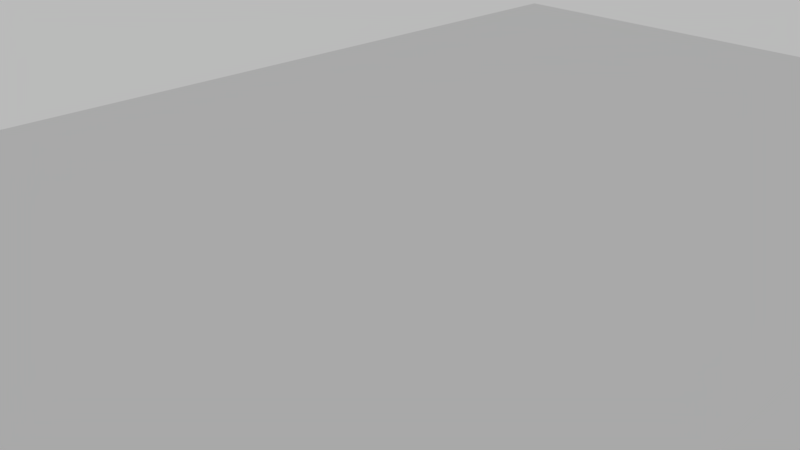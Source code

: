 # Source: subaru_brz.blend  (saved by Blender 2.80.75; exported with 4.5.12 LTS)
import bpy
from mathutils import Matrix  # noqa: F401  (used for matrix-valued properties, if any)

bpy.ops.wm.read_factory_settings(use_empty=True)
scene = bpy.context.scene
scene.name = 'Scene'

# ---- collections
col_collection_1 = bpy.data.collections.new('Collection 1'); scene.collection.children.link(col_collection_1)

# ---- images (referenced by path relative to the original .blend; pixels are not part of the script)
import os
ASSET_DIR = os.environ.get("B2B_ASSET_DIR", "")  # directory of the original .blend (textures are referenced by path, not embedded)
HERE = os.path.dirname(os.path.abspath(__file__))  # packed textures are extracted next to this script under _unpacked/

def load_image(name, relpath, width, height, colorspace="sRGB"):
    """Load a texture the original file referenced (path relative to the .blend, or extracted next to this script)."""
    p = next((c for c in (os.path.join(HERE, relpath), os.path.join(ASSET_DIR, relpath)) if relpath and os.path.exists(c)), "")
    if p:
        img = bpy.data.images.load(p, check_existing=True)
        img.name = name
    else:  # same state as the original file: an image datablock whose file is absent (Cycles renders it pink)
        img = bpy.data.images.new(name, width, height)
        img.source = "FILE"
        img.filepath = "//" + (relpath or name)
    img.colorspace_settings.name = colorspace
    return img
img_texture = load_image('Texture', 'subaru.png', 1024, 1024, 'sRGB')

# ---- materials (node trees are filled in below, after node groups)
mat_tire = bpy.data.materials.new('Tire')
mat_wheel = bpy.data.materials.new('Wheel')
mat_chasis = bpy.data.materials.new('Chasis')
mat_body = bpy.data.materials.new('Body')
mat_front_light = bpy.data.materials.new('Front Light')
mat_window = bpy.data.materials.new('Window')
mat_window_frame = bpy.data.materials.new('Window Frame')
mat_front = bpy.data.materials.new('Front')
mat_wind = bpy.data.materials.new('Wind')
mat_mirror_body = bpy.data.materials.new('Mirror Body')
mat_chasis_001 = bpy.data.materials.new('Chasis.001')
mat_back_light_red = bpy.data.materials.new('Back Light Red')
mat_backlight_white = bpy.data.materials.new('BackLight White')
mat_mirror_arm = bpy.data.materials.new('Mirror Arm')
mat_mirror = bpy.data.materials.new('Mirror')
mat_back_window = bpy.data.materials.new('Back WIndow')
mat_back_grid = bpy.data.materials.new('Back grid')
mat_back_something = bpy.data.materials.new('Back something')

# ---- material node trees
mat_tire.use_nodes = True; mat_tire.node_tree.nodes.clear()
_N = mat_tire.node_tree.nodes; _L = mat_tire.node_tree.links
n0 = _N.new('ShaderNodeOutputMaterial'); n0.name = 'Material Output'; n0.location = (300, 300)
n1 = _N.new('ShaderNodeBsdfPrincipled'); n1.name = 'Principled BSDF'; n1.location = (10, 300)
n1.distribution = 'GGX'
n1.subsurface_method = 'BURLEY'
n1.inputs[0].default_value = (0.06503, 0.06503, 0.06503, 1.0)
n1.inputs[3].default_value = 1.45
n1.inputs[27].default_value = (0.0, 0.0, 0.0, 1.0)
n1.inputs[28].default_value = 1.0
n2 = _N.new('ShaderNodeTexImage'); n2.name = 'Image Texture'; n2.location = (673, 269)
n2.image = img_texture
_L.new(n1.outputs[0], n0.inputs[0])
n0.is_active_output = True
mat_wheel.use_nodes = True; mat_wheel.node_tree.nodes.clear()
_N = mat_wheel.node_tree.nodes; _L = mat_wheel.node_tree.links
n0 = _N.new('ShaderNodeOutputMaterial'); n0.name = 'Material Output'; n0.location = (300, 300)
n1 = _N.new('ShaderNodeBsdfPrincipled'); n1.name = 'Principled BSDF'; n1.location = (10, 300)
n1.distribution = 'GGX'
n1.subsurface_method = 'BURLEY'
n1.inputs[0].default_value = (0.2359, 0.2359, 0.2359, 1.0)
n1.inputs[3].default_value = 1.45
n1.inputs[27].default_value = (0.0, 0.0, 0.0, 1.0)
n1.inputs[28].default_value = 1.0
n2 = _N.new('ShaderNodeTexImage'); n2.name = 'Image Texture'; n2.location = (673, 269)
n2.image = img_texture
_L.new(n1.outputs[0], n0.inputs[0])
n0.is_active_output = True
mat_chasis.use_nodes = True; mat_chasis.node_tree.nodes.clear()
_N = mat_chasis.node_tree.nodes; _L = mat_chasis.node_tree.links
n0 = _N.new('ShaderNodeOutputMaterial'); n0.name = 'Material Output'; n0.location = (300, 300)
n1 = _N.new('ShaderNodeBsdfPrincipled'); n1.name = 'Principled BSDF'; n1.location = (10, 300)
n1.distribution = 'GGX'
n1.subsurface_method = 'BURLEY'
n1.inputs[0].default_value = (0.05077, 0.05077, 0.05077, 1.0)
n1.inputs[3].default_value = 1.45
n1.inputs[27].default_value = (0.0, 0.0, 0.0, 1.0)
n1.inputs[28].default_value = 1.0
n2 = _N.new('ShaderNodeTexImage'); n2.name = 'Image Texture'; n2.location = (673, 269)
n2.image = img_texture
_L.new(n1.outputs[0], n0.inputs[0])
n0.is_active_output = True
mat_body.use_nodes = True; mat_body.node_tree.nodes.clear()
_N = mat_body.node_tree.nodes; _L = mat_body.node_tree.links
n0 = _N.new('ShaderNodeOutputMaterial'); n0.name = 'Material Output'; n0.location = (300, 300)
n1 = _N.new('ShaderNodeBsdfPrincipled'); n1.name = 'Principled BSDF'; n1.location = (10, 300)
n1.distribution = 'GGX'
n1.subsurface_method = 'BURLEY'
n1.inputs[0].default_value = (0.02748, 0.01395, 0.5299, 1.0)
n1.inputs[3].default_value = 1.45
n1.inputs[27].default_value = (0.0, 0.0, 0.0, 1.0)
n1.inputs[28].default_value = 1.0
n2 = _N.new('ShaderNodeTexImage'); n2.name = 'Image Texture'; n2.location = (673, 269)
n2.image = img_texture
_L.new(n1.outputs[0], n0.inputs[0])
n0.is_active_output = True
mat_front_light.use_nodes = True; mat_front_light.node_tree.nodes.clear()
_N = mat_front_light.node_tree.nodes; _L = mat_front_light.node_tree.links
n0 = _N.new('ShaderNodeOutputMaterial'); n0.name = 'Material Output'; n0.location = (300, 300)
n1 = _N.new('ShaderNodeBsdfPrincipled'); n1.name = 'Principled BSDF'; n1.location = (10, 300)
n1.distribution = 'GGX'
n1.subsurface_method = 'BURLEY'
n1.inputs[0].default_value = (0.7149, 0.4945, 0.1183, 1.0)
n1.inputs[3].default_value = 1.45
n1.inputs[27].default_value = (0.0, 0.0, 0.0, 1.0)
n1.inputs[28].default_value = 1.0
n2 = _N.new('ShaderNodeTexImage'); n2.name = 'Image Texture'; n2.location = (673, 269)
n2.image = img_texture
_L.new(n1.outputs[0], n0.inputs[0])
n0.is_active_output = True
mat_window.use_nodes = True; mat_window.node_tree.nodes.clear()
_N = mat_window.node_tree.nodes; _L = mat_window.node_tree.links
n0 = _N.new('ShaderNodeOutputMaterial'); n0.name = 'Material Output'; n0.location = (300, 300)
n1 = _N.new('ShaderNodeBsdfPrincipled'); n1.name = 'Principled BSDF'; n1.location = (10, 300)
n1.distribution = 'GGX'
n1.subsurface_method = 'BURLEY'
n1.inputs[0].default_value = (0.0771, 0.0771, 0.0771, 1.0)
n1.inputs[3].default_value = 1.45
n1.inputs[27].default_value = (0.0, 0.0, 0.0, 1.0)
n1.inputs[28].default_value = 1.0
n2 = _N.new('ShaderNodeTexImage'); n2.name = 'Image Texture'; n2.location = (673, 269)
n2.image = img_texture
_L.new(n1.outputs[0], n0.inputs[0])
n0.is_active_output = True
mat_window_frame.use_nodes = True; mat_window_frame.node_tree.nodes.clear()
_N = mat_window_frame.node_tree.nodes; _L = mat_window_frame.node_tree.links
n0 = _N.new('ShaderNodeOutputMaterial'); n0.name = 'Material Output'; n0.location = (300, 300)
n1 = _N.new('ShaderNodeBsdfPrincipled'); n1.name = 'Principled BSDF'; n1.location = (10, 300)
n1.distribution = 'GGX'
n1.subsurface_method = 'BURLEY'
n1.inputs[0].default_value = (0.03576, 0.03576, 0.03576, 1.0)
n1.inputs[3].default_value = 1.45
n1.inputs[27].default_value = (0.0, 0.0, 0.0, 1.0)
n1.inputs[28].default_value = 1.0
n2 = _N.new('ShaderNodeTexImage'); n2.name = 'Image Texture'; n2.location = (673, 269)
n2.image = img_texture
_L.new(n1.outputs[0], n0.inputs[0])
n0.is_active_output = True
mat_front.use_nodes = True; mat_front.node_tree.nodes.clear()
_N = mat_front.node_tree.nodes; _L = mat_front.node_tree.links
n0 = _N.new('ShaderNodeOutputMaterial'); n0.name = 'Material Output'; n0.location = (300, 300)
n1 = _N.new('ShaderNodeBsdfPrincipled'); n1.name = 'Principled BSDF'; n1.location = (10, 300)
n1.distribution = 'GGX'
n1.subsurface_method = 'BURLEY'
n1.inputs[0].default_value = (0.01696, 0.01696, 0.01696, 1.0)
n1.inputs[3].default_value = 1.45
n1.inputs[27].default_value = (0.0, 0.0, 0.0, 1.0)
n1.inputs[28].default_value = 1.0
n2 = _N.new('ShaderNodeTexImage'); n2.name = 'Image Texture'; n2.location = (673, 269)
n2.image = img_texture
_L.new(n1.outputs[0], n0.inputs[0])
n0.is_active_output = True
mat_wind.use_nodes = True; mat_wind.node_tree.nodes.clear()
_N = mat_wind.node_tree.nodes; _L = mat_wind.node_tree.links
n0 = _N.new('ShaderNodeOutputMaterial'); n0.name = 'Material Output'; n0.location = (300, 300)
n1 = _N.new('ShaderNodeBsdfPrincipled'); n1.name = 'Principled BSDF'; n1.location = (10, 300)
n1.distribution = 'GGX'
n1.subsurface_method = 'BURLEY'
n1.inputs[0].default_value = (0.007199, 0.007199, 0.007199, 1.0)
n1.inputs[3].default_value = 1.45
n1.inputs[27].default_value = (0.0, 0.0, 0.0, 1.0)
n1.inputs[28].default_value = 1.0
n2 = _N.new('ShaderNodeTexImage'); n2.name = 'Image Texture'; n2.location = (673, 269)
n2.image = img_texture
_L.new(n1.outputs[0], n0.inputs[0])
n0.is_active_output = True
mat_mirror_body.use_nodes = True; mat_mirror_body.node_tree.nodes.clear()
_N = mat_mirror_body.node_tree.nodes; _L = mat_mirror_body.node_tree.links
n0 = _N.new('ShaderNodeOutputMaterial'); n0.name = 'Material Output'; n0.location = (300, 300)
n1 = _N.new('ShaderNodeBsdfPrincipled'); n1.name = 'Principled BSDF'; n1.location = (10, 300)
n1.distribution = 'GGX'
n1.subsurface_method = 'BURLEY'
n1.inputs[0].default_value = (0.5765, 0.009521, 0.0115, 1.0)
n1.inputs[3].default_value = 1.45
n1.inputs[27].default_value = (0.0, 0.0, 0.0, 1.0)
n1.inputs[28].default_value = 1.0
n2 = _N.new('ShaderNodeTexImage'); n2.name = 'Image Texture'; n2.location = (673, 269)
n2.image = img_texture
_L.new(n1.outputs[0], n0.inputs[0])
n0.is_active_output = True
mat_chasis_001.use_nodes = True; mat_chasis_001.node_tree.nodes.clear()
_N = mat_chasis_001.node_tree.nodes; _L = mat_chasis_001.node_tree.links
n0 = _N.new('ShaderNodeOutputMaterial'); n0.name = 'Material Output'; n0.location = (300, 300)
n1 = _N.new('ShaderNodeBsdfPrincipled'); n1.name = 'Principled BSDF'; n1.location = (10, 300)
n1.distribution = 'GGX'
n1.subsurface_method = 'BURLEY'
n1.inputs[0].default_value = (0.009502, 0.009502, 0.009502, 1.0)
n1.inputs[3].default_value = 1.45
n1.inputs[27].default_value = (0.0, 0.0, 0.0, 1.0)
n1.inputs[28].default_value = 1.0
n2 = _N.new('ShaderNodeTexImage'); n2.name = 'Image Texture'; n2.location = (673, 269)
n2.image = img_texture
_L.new(n1.outputs[0], n0.inputs[0])
n0.is_active_output = True
mat_back_light_red.use_nodes = True; mat_back_light_red.node_tree.nodes.clear()
_N = mat_back_light_red.node_tree.nodes; _L = mat_back_light_red.node_tree.links
n0 = _N.new('ShaderNodeOutputMaterial'); n0.name = 'Material Output'; n0.location = (300, 300)
n1 = _N.new('ShaderNodeBsdfPrincipled'); n1.name = 'Principled BSDF'; n1.location = (10, 300)
n1.distribution = 'GGX'
n1.subsurface_method = 'BURLEY'
n1.inputs[0].default_value = (0.5697, 0.07155, 0.1133, 1.0)
n1.inputs[3].default_value = 1.45
n1.inputs[27].default_value = (0.0, 0.0, 0.0, 1.0)
n1.inputs[28].default_value = 1.0
n2 = _N.new('ShaderNodeTexImage'); n2.name = 'Image Texture'; n2.location = (673, 269)
n2.image = img_texture
_L.new(n1.outputs[0], n0.inputs[0])
n0.is_active_output = True
mat_backlight_white.use_nodes = True; mat_backlight_white.node_tree.nodes.clear()
_N = mat_backlight_white.node_tree.nodes; _L = mat_backlight_white.node_tree.links
n0 = _N.new('ShaderNodeOutputMaterial'); n0.name = 'Material Output'; n0.location = (300, 300)
n1 = _N.new('ShaderNodeBsdfPrincipled'); n1.name = 'Principled BSDF'; n1.location = (10, 300)
n1.distribution = 'GGX'
n1.subsurface_method = 'BURLEY'
n1.inputs[0].default_value = (0.3657, 0.3657, 0.3657, 1.0)
n1.inputs[3].default_value = 1.45
n1.inputs[27].default_value = (0.0, 0.0, 0.0, 1.0)
n1.inputs[28].default_value = 1.0
n2 = _N.new('ShaderNodeTexImage'); n2.name = 'Image Texture'; n2.location = (673, 269)
n2.image = img_texture
_L.new(n1.outputs[0], n0.inputs[0])
n0.is_active_output = True
mat_mirror_arm.use_nodes = True; mat_mirror_arm.node_tree.nodes.clear()
_N = mat_mirror_arm.node_tree.nodes; _L = mat_mirror_arm.node_tree.links
n0 = _N.new('ShaderNodeOutputMaterial'); n0.name = 'Material Output'; n0.location = (300, 300)
n1 = _N.new('ShaderNodeBsdfPrincipled'); n1.name = 'Principled BSDF'; n1.location = (10, 300)
n1.distribution = 'GGX'
n1.subsurface_method = 'BURLEY'
n1.inputs[0].default_value = (0.02704, 0.02704, 0.02704, 1.0)
n1.inputs[3].default_value = 1.45
n1.inputs[27].default_value = (0.0, 0.0, 0.0, 1.0)
n1.inputs[28].default_value = 1.0
n2 = _N.new('ShaderNodeTexImage'); n2.name = 'Image Texture'; n2.location = (673, 269)
n2.image = img_texture
_L.new(n1.outputs[0], n0.inputs[0])
n0.is_active_output = True
mat_mirror.use_nodes = True; mat_mirror.node_tree.nodes.clear()
_N = mat_mirror.node_tree.nodes; _L = mat_mirror.node_tree.links
n0 = _N.new('ShaderNodeOutputMaterial'); n0.name = 'Material Output'; n0.location = (300, 300)
n1 = _N.new('ShaderNodeBsdfPrincipled'); n1.name = 'Principled BSDF'; n1.location = (10, 300)
n1.distribution = 'GGX'
n1.subsurface_method = 'BURLEY'
n1.inputs[0].default_value = (0.01876, 0.01876, 0.01876, 1.0)
n1.inputs[3].default_value = 1.45
n1.inputs[27].default_value = (0.0, 0.0, 0.0, 1.0)
n1.inputs[28].default_value = 1.0
n2 = _N.new('ShaderNodeTexImage'); n2.name = 'Image Texture'; n2.location = (673, 269)
n2.image = img_texture
_L.new(n1.outputs[0], n0.inputs[0])
n0.is_active_output = True
mat_back_window.use_nodes = True; mat_back_window.node_tree.nodes.clear()
_N = mat_back_window.node_tree.nodes; _L = mat_back_window.node_tree.links
n0 = _N.new('ShaderNodeOutputMaterial'); n0.name = 'Material Output'; n0.location = (300, 300)
n1 = _N.new('ShaderNodeBsdfPrincipled'); n1.name = 'Principled BSDF'; n1.location = (10, 300)
n1.distribution = 'GGX'
n1.subsurface_method = 'BURLEY'
n1.inputs[0].default_value = (0.1997, 0.1791, 1.0, 1.0)
n1.inputs[3].default_value = 1.45
n1.inputs[27].default_value = (0.0, 0.0, 0.0, 1.0)
n1.inputs[28].default_value = 1.0
n2 = _N.new('ShaderNodeTexImage'); n2.name = 'Image Texture'; n2.location = (673, 269)
n2.image = img_texture
_L.new(n1.outputs[0], n0.inputs[0])
n0.is_active_output = True
mat_back_grid.use_nodes = True; mat_back_grid.node_tree.nodes.clear()
_N = mat_back_grid.node_tree.nodes; _L = mat_back_grid.node_tree.links
n0 = _N.new('ShaderNodeOutputMaterial'); n0.name = 'Material Output'; n0.location = (300, 300)
n1 = _N.new('ShaderNodeBsdfPrincipled'); n1.name = 'Principled BSDF'; n1.location = (10, 300)
n1.distribution = 'GGX'
n1.subsurface_method = 'BURLEY'
n1.inputs[0].default_value = (0.05944, 0.05944, 0.05944, 1.0)
n1.inputs[3].default_value = 1.45
n1.inputs[27].default_value = (0.0, 0.0, 0.0, 1.0)
n1.inputs[28].default_value = 1.0
n2 = _N.new('ShaderNodeTexImage'); n2.name = 'Image Texture'; n2.location = (673, 269)
n2.image = img_texture
_L.new(n1.outputs[0], n0.inputs[0])
n0.is_active_output = True
mat_back_something.use_nodes = True; mat_back_something.node_tree.nodes.clear()
_N = mat_back_something.node_tree.nodes; _L = mat_back_something.node_tree.links
n0 = _N.new('ShaderNodeOutputMaterial'); n0.name = 'Material Output'; n0.location = (300, 300)
n1 = _N.new('ShaderNodeBsdfPrincipled'); n1.name = 'Principled BSDF'; n1.location = (10, 300)
n1.distribution = 'GGX'
n1.subsurface_method = 'BURLEY'
n1.inputs[0].default_value = (0.2123, 0.2123, 0.2123, 1.0)
n1.inputs[3].default_value = 1.45
n1.inputs[27].default_value = (0.0, 0.0, 0.0, 1.0)
n1.inputs[28].default_value = 1.0
n2 = _N.new('ShaderNodeTexImage'); n2.name = 'Image Texture'; n2.location = (673, 269)
n2.image = img_texture
_L.new(n1.outputs[0], n0.inputs[0])
n0.is_active_output = True

# ---- world
world_world = bpy.data.worlds.new('World'); scene.world = world_world
world_world.use_nodes = True; world_world.node_tree.nodes.clear()
_N = world_world.node_tree.nodes; _L = world_world.node_tree.links
n0 = _N.new('ShaderNodeOutputWorld'); n0.name = 'World Output'; n0.location = (300, 300)
n1 = _N.new('ShaderNodeBackground'); n1.name = 'Background'; n1.location = (10, 300)
n1.inputs[0].default_value = (0.05088, 0.05088, 0.05088, 1.0)
n1.inputs[1].default_value = 9.7
_L.new(n1.outputs[0], n0.inputs[0])
n0.is_active_output = True
world_world.color = (0.05088, 0.05088, 0.05088)
world_world.use_sun_shadow = False
world_world.sun_shadow_jitter_overblur = 0.0

# ---- cameras
cam_camera = bpy.data.cameras.new('Camera')
cam_camera.clip_end = 100.0
cam_camera.lens = 35.0
cam_camera.sensor_width = 32.0
cam_camera.sensor_height = 18.0
cam_camera.ortho_scale = 7.314
cam_camera.dof.focus_distance = 0.0

# ---- meshes
me_cylinder = bpy.data.meshes.new('Cylinder')
me_cylinder.from_pydata([(-4.623, 0.7577, -0.3139), (-4.623, 0.58, -0.58), (-4.623, 0.3139, -0.7577), (-4.623, 1.49e-06, -0.8202), (-4.623, -0.3139, -0.7577), (-4.623, -0.5799, -0.58), (-4.623, -0.7577, -0.3139), (-4.623, -0.8202, -2.98e-07), (-4.623, -0.7577, 0.3139), (-4.623, -0.5799, 0.5799), (-4.623, -0.3139, 0.7577), (-4.623, 1.55e-06, 0.8202), (-4.623, 0.3139, 0.7577), (-4.623, 0.58, 0.5799), (-4.623, 0.7577, 0.3139), (-4.623, 0.8202, -1.49e-07), (-4.684, 0.7577, 0.3139), (-4.684, 0.58, 0.5799), (-4.684, 0.3139, 0.7577), (-4.684, 1.55e-06, 0.8202), (-4.684, -0.3139, 0.7577), (-4.684, -0.5799, 0.5799), (-4.684, -0.7577, 0.3139), (-4.684, -0.8202, -2.98e-07), (-4.684, -0.7577, -0.3139), (-4.684, -0.5799, -0.58), (-4.684, -0.3139, -0.7577), (-4.684, 1.49e-06, -0.8202), (-4.684, 0.3139, -0.7577), (-4.684, 0.58, -0.58), (-4.684, 0.8202, -1.49e-07), (-4.684, 0.7577, -0.3139), (-4.684, 1.075, -1.788e-07), (-4.508, 1.254, -2.682e-07), (-4.633, 1.202, -2.384e-07), (-3.801, 1.075, -2.384e-07), (-3.977, 1.254, -2.98e-07), (-3.852, 1.202, -2.98e-07), (-4.684, 0.993, -0.4113), (-4.508, 1.159, -0.4801), (-4.633, 1.11, -0.4599), (-3.801, 0.993, -0.4113), (-3.977, 1.159, -0.4801), (-3.852, 1.11, -0.4599), (-4.684, 0.76, -0.76), (-4.508, 0.887, -0.887), (-4.633, 0.8498, -0.8498), (-3.801, 0.76, -0.76), (-3.977, 0.887, -0.887), (-3.852, 0.8498, -0.8498), (-4.684, 0.4113, -0.993), (-4.508, 0.4801, -1.159), (-4.633, 0.4599, -1.11), (-3.801, 0.4113, -0.993), (-3.977, 0.4801, -1.159), (-3.852, 0.4599, -1.11), (-4.684, 1.49e-06, -1.075), (-4.508, 1.49e-06, -1.254), (-4.633, 1.49e-06, -1.202), (-3.801, 1.431e-06, -1.075), (-3.977, 1.49e-06, -1.254), (-3.852, 1.49e-06, -1.202), (-4.684, -0.4113, -0.993), (-4.508, -0.4801, -1.159), (-4.633, -0.4599, -1.11), (-3.801, -0.4113, -0.993), (-3.977, -0.4801, -1.159), (-3.852, -0.4599, -1.11), (-4.684, -0.76, -0.76), (-4.508, -0.887, -0.887), (-4.633, -0.8498, -0.8498), (-3.801, -0.76, -0.76), (-3.977, -0.887, -0.887), (-3.852, -0.8498, -0.8498), (-4.684, -0.993, -0.4113), (-4.508, -1.159, -0.4801), (-4.633, -1.11, -0.4599), (-3.801, -0.993, -0.4113), (-3.977, -1.159, -0.4801), (-3.852, -1.11, -0.4599), (-4.684, -1.075, -3.874e-07), (-4.508, -1.254, -4.172e-07), (-4.633, -1.202, -3.874e-07), (-3.801, -1.075, -4.768e-07), (-3.977, -1.254, -4.47e-07), (-3.852, -1.202, -4.768e-07), (-4.684, -0.993, 0.4113), (-4.508, -1.159, 0.4801), (-4.633, -1.11, 0.4599), (-3.801, -0.993, 0.4113), (-3.977, -1.159, 0.4801), (-3.852, -1.11, 0.4599), (-4.684, -0.76, 0.76), (-4.508, -0.887, 0.887), (-4.633, -0.8498, 0.8498), (-3.801, -0.76, 0.76), (-3.977, -0.887, 0.887), (-3.852, -0.8498, 0.8498), (-4.684, -0.4113, 0.993), (-4.508, -0.4801, 1.159), (-4.633, -0.4599, 1.11), (-3.801, -0.4113, 0.993), (-3.977, -0.4801, 1.159), (-3.852, -0.4599, 1.11), (-4.684, 1.55e-06, 1.075), (-4.508, 1.55e-06, 1.254), (-4.633, 1.55e-06, 1.202), (-3.801, 1.55e-06, 1.075), (-3.977, 1.55e-06, 1.254), (-3.852, 1.55e-06, 1.202), (-4.684, 0.4113, 0.993), (-4.508, 0.4801, 1.159), (-4.633, 0.4599, 1.11), (-3.801, 0.4113, 0.993), (-3.977, 0.4801, 1.159), (-3.852, 0.4599, 1.11), (-4.684, 0.76, 0.76), (-4.508, 0.887, 0.887), (-4.633, 0.8498, 0.8498), (-3.801, 0.76, 0.76), (-3.977, 0.887, 0.887), (-3.852, 0.8498, 0.8498), (-4.684, 0.993, 0.4113), (-4.508, 1.159, 0.4801), (-4.633, 1.11, 0.4599), (-3.801, 0.993, 0.4113), (-3.977, 1.159, 0.4801), (-3.852, 1.11, 0.4599)], [], [(123, 126, 36, 33), (45, 48, 54, 51), (51, 54, 60, 57), (57, 60, 66, 63), (63, 66, 72, 69), (69, 72, 78, 75), (75, 78, 84, 81), (81, 84, 90, 87), (87, 90, 96, 93), (93, 96, 102, 99), (99, 102, 108, 105), (105, 108, 114, 111), (111, 114, 120, 117), (117, 120, 126, 123), (39, 42, 48, 45), (27, 26, 4, 3), (41, 35, 125, 119, 113, 107, 101, 95, 89, 83, 77, 71, 65, 59, 53, 47), (33, 36, 42, 39), (33, 39, 40, 34), (34, 40, 38, 32), (42, 36, 37, 43), (43, 37, 35, 41), (39, 45, 46, 40), (40, 46, 44, 38), (48, 42, 43, 49), (49, 43, 41, 47), (45, 51, 52, 46), (46, 52, 50, 44), (54, 48, 49, 55), (55, 49, 47, 53), (51, 57, 58, 52), (52, 58, 56, 50), (60, 54, 55, 61), (61, 55, 53, 59), (57, 63, 64, 58), (58, 64, 62, 56), (66, 60, 61, 67), (67, 61, 59, 65), (63, 69, 70, 64), (64, 70, 68, 62), (72, 66, 67, 73), (73, 67, 65, 71), (69, 75, 76, 70), (70, 76, 74, 68), (78, 72, 73, 79), (79, 73, 71, 77), (75, 81, 82, 76), (76, 82, 80, 74), (84, 78, 79, 85), (85, 79, 77, 83), (81, 87, 88, 82), (82, 88, 86, 80), (90, 84, 85, 91), (91, 85, 83, 89), (87, 93, 94, 88), (88, 94, 92, 86), (96, 90, 91, 97), (97, 91, 89, 95), (93, 99, 100, 94), (94, 100, 98, 92), (102, 96, 97, 103), (103, 97, 95, 101), (99, 105, 106, 100), (100, 106, 104, 98), (108, 102, 103, 109), (109, 103, 101, 107), (105, 111, 112, 106), (106, 112, 110, 104), (114, 108, 109, 115), (115, 109, 107, 113), (111, 117, 118, 112), (112, 118, 116, 110), (120, 114, 115, 121), (121, 115, 113, 119), (117, 123, 124, 118), (118, 124, 122, 116), (126, 120, 121, 127), (127, 121, 119, 125), (123, 33, 34, 124), (124, 34, 32, 122), (36, 126, 127, 37), (37, 127, 125, 35), (122, 32, 30, 16), (50, 56, 27, 28), (68, 74, 24, 25), (86, 92, 21, 22), (104, 110, 18, 19), (38, 44, 29, 31), (56, 62, 26, 27), (74, 80, 23, 24), (92, 98, 20, 21), (110, 116, 17, 18), (44, 50, 28, 29), (32, 38, 31, 30), (62, 68, 25, 26), (80, 86, 22, 23), (98, 104, 19, 20), (116, 122, 16, 17), (15, 0, 1, 2, 3, 4, 5, 6, 7, 8, 9, 10, 11, 12, 13, 14), (20, 19, 11, 10), (28, 27, 3, 2), (21, 20, 10, 9), (29, 28, 2, 1), (22, 21, 9, 8), (31, 29, 1, 0), (23, 22, 8, 7), (16, 30, 15, 14), (30, 31, 0, 15), (24, 23, 7, 6), (17, 16, 14, 13), (25, 24, 6, 5), (18, 17, 13, 12), (26, 25, 5, 4), (19, 18, 12, 11)])
me_cylinder.polygons.foreach_set('material_index', [0, 0, 0, 0, 0, 0, 0, 0, 0, 0, 0, 0, 0, 0, 0, 0, 0, 0, 0, 0, 0, 0, 0, 0, 0, 0, 0, 0, 0, 0, 0, 0, 0, 0, 0, 0, 0, 0, 0, 0, 0, 0, 0, 0, 0, 0, 0, 0, 0, 0, 0, 0, 0, 0, 0, 0, 0, 0, 0, 0, 0, 0, 0, 0, 0, 0, 0, 0, 0, 0, 0, 0, 0, 0, 0, 0, 0, 0, 0, 0, 0, 0, 0, 0, 0, 0, 0, 0, 0, 0, 0, 0, 0, 0, 0, 0, 0, 0, 1, 0, 0, 0, 0, 0, 0, 0, 0, 0, 0, 0, 0, 0, 0, 0])
_uv = me_cylinder.uv_layers.new(name='UVMap')
_uv.uv.foreach_set('vector', [0.4205, 0.3357, 0.3817, 0.3357, 0.3817, 0.2985, 0.4205, 0.2985, 0.2652, 0.2984, 0.3036, 0.2995, 0.3026, 0.3367, 0.2643, 0.3356, 0.2643, 0.3356, 0.3026, 0.3367, 0.3036, 0.3712, 0.2652, 0.3701, 0.2467, 0.4228, 0.208, 0.4228, 0.208, 0.3965, 0.2467, 0.3965, 0.2467, 0.3965, 0.208, 0.3965, 0.208, 0.362, 0.2467, 0.362, 0.2467, 0.362, 0.208, 0.362, 0.208, 0.3248, 0.2467, 0.3248, 0.2467, 0.3248, 0.208, 0.3248, 0.208, 0.2904, 0.2467, 0.2904, 0.2467, 0.2904, 0.208, 0.2904, 0.208, 0.2641, 0.2467, 0.2641, 0.3248, 0.2641, 0.3636, 0.2641, 0.3636, 0.2985, 0.3248, 0.2985, 0.3248, 0.2985, 0.3636, 0.2985, 0.3636, 0.3357, 0.3248, 0.3357, 0.3248, 0.3357, 0.3636, 0.3357, 0.3636, 0.3701, 0.3248, 0.3701, 0.3248, 0.3701, 0.3636, 0.3701, 0.3636, 0.3965, 0.3248, 0.3965, 0.4205, 0.3965, 0.3817, 0.3965, 0.3817, 0.3701, 0.4205, 0.3701, 0.4205, 0.3701, 0.3817, 0.3701, 0.3817, 0.3357, 0.4205, 0.3357, 0.268, 0.2641, 0.3064, 0.2652, 0.3036, 0.2995, 0.2652, 0.2984, 0.434, 0.3334, 0.434, 0.3506, 0.4296, 0.3506, 0.4296, 0.3334, 0.2444, 0.1584, 0.2444, 0.1903, 0.2327, 0.2198, 0.2111, 0.2424, 0.1828, 0.2546, 0.1522, 0.2546, 0.124, 0.2424, 0.1024, 0.2198, 0.09066, 0.1903, 0.09066, 0.1584, 0.1024, 0.129, 0.124, 0.1064, 0.1522, 0.09418, 0.1828, 0.09418, 0.2111, 0.1064, 0.2327, 0.129, 0.4205, 0.2985, 0.3817, 0.2985, 0.3817, 0.2641, 0.4205, 0.2641, 0.4205, 0.2985, 0.4205, 0.2641, 0.4296, 0.2663, 0.4296, 0.2993, 0.2666, 0.2252, 0.2535, 0.1922, 0.2626, 0.1903, 0.2743, 0.2198, 0.3817, 0.2641, 0.3817, 0.2985, 0.3727, 0.2993, 0.3727, 0.2663, 0.2535, 0.1565, 0.2535, 0.1922, 0.2444, 0.1903, 0.2444, 0.1584, 0.268, 0.2641, 0.2652, 0.2984, 0.2567, 0.2989, 0.2594, 0.266, 0.2535, 0.1922, 0.2535, 0.1565, 0.2626, 0.1584, 0.2626, 0.1903, 0.3036, 0.2995, 0.3064, 0.2652, 0.3157, 0.2676, 0.3131, 0.3005, 0.2404, 0.1236, 0.2535, 0.1565, 0.2444, 0.1584, 0.2327, 0.129, 0.2652, 0.2984, 0.2643, 0.3356, 0.2558, 0.3346, 0.2567, 0.2989, 0.2535, 0.1565, 0.2666, 0.1236, 0.2743, 0.129, 0.2626, 0.1584, 0.3026, 0.3367, 0.3036, 0.2995, 0.3131, 0.3005, 0.3122, 0.3362, 0.2162, 0.09835, 0.2404, 0.1236, 0.2327, 0.129, 0.2111, 0.1064, 0.2643, 0.3356, 0.2652, 0.3701, 0.2567, 0.3676, 0.2558, 0.3346, 0.2666, 0.1236, 0.2907, 0.09835, 0.2959, 0.1064, 0.2743, 0.129, 0.3036, 0.3712, 0.3026, 0.3367, 0.3122, 0.3362, 0.3131, 0.3692, 0.1846, 0.0847, 0.2162, 0.09835, 0.2111, 0.1064, 0.1828, 0.09418, 0.2467, 0.4228, 0.2467, 0.3965, 0.2558, 0.3942, 0.2558, 0.4195, 0.2907, 0.09835, 0.3223, 0.0847, 0.3241, 0.09418, 0.2959, 0.1064, 0.3064, 0.3976, 0.3036, 0.3712, 0.3131, 0.3692, 0.3157, 0.3945, 0.1504, 0.0847, 0.1846, 0.0847, 0.1828, 0.09418, 0.1522, 0.09418, 0.2467, 0.3965, 0.2467, 0.362, 0.2558, 0.3613, 0.2558, 0.3942, 0.3223, 0.0847, 0.3565, 0.0847, 0.3547, 0.09418, 0.3241, 0.09418, 0.208, 0.362, 0.208, 0.3965, 0.1989, 0.3942, 0.1989, 0.3613, 0.1188, 0.09835, 0.1504, 0.0847, 0.1522, 0.09418, 0.124, 0.1064, 0.2467, 0.362, 0.2467, 0.3248, 0.2558, 0.3256, 0.2558, 0.3613, 0.3565, 0.0847, 0.3881, 0.09835, 0.383, 0.1064, 0.3547, 0.09418, 0.208, 0.3248, 0.208, 0.362, 0.1989, 0.3613, 0.1989, 0.3256, 0.09466, 0.1236, 0.1188, 0.09835, 0.124, 0.1064, 0.1024, 0.129, 0.2467, 0.3248, 0.2467, 0.2904, 0.2558, 0.2926, 0.2558, 0.3256, 0.3881, 0.09835, 0.4123, 0.1236, 0.4046, 0.129, 0.383, 0.1064, 0.208, 0.2904, 0.208, 0.3248, 0.1989, 0.3256, 0.1989, 0.2926, 0.08158, 0.1565, 0.09466, 0.1236, 0.1024, 0.129, 0.09066, 0.1584, 0.2467, 0.2904, 0.2467, 0.2641, 0.2558, 0.2674, 0.2558, 0.2926, 0.4123, 0.1236, 0.4254, 0.1565, 0.4163, 0.1584, 0.4046, 0.129, 0.208, 0.2641, 0.208, 0.2904, 0.1989, 0.2926, 0.1989, 0.2674, 0.08158, 0.1922, 0.08158, 0.1565, 0.09066, 0.1584, 0.09066, 0.1903, 0.3248, 0.2641, 0.3248, 0.2985, 0.3157, 0.2993, 0.3157, 0.2663, 0.4254, 0.1565, 0.4254, 0.1922, 0.4163, 0.1903, 0.4163, 0.1584, 0.3636, 0.2985, 0.3636, 0.2641, 0.3727, 0.2663, 0.3727, 0.2993, 0.09466, 0.2252, 0.08158, 0.1922, 0.09066, 0.1903, 0.1024, 0.2198, 0.3248, 0.2985, 0.3248, 0.3357, 0.3157, 0.3349, 0.3157, 0.2993, 0.4254, 0.1922, 0.4123, 0.2252, 0.4046, 0.2198, 0.4163, 0.1903, 0.3636, 0.3357, 0.3636, 0.2985, 0.3727, 0.2993, 0.3727, 0.3349, 0.1188, 0.2504, 0.09466, 0.2252, 0.1024, 0.2198, 0.124, 0.2424, 0.3248, 0.3357, 0.3248, 0.3701, 0.3157, 0.3679, 0.3157, 0.3349, 0.4123, 0.2252, 0.3881, 0.2504, 0.383, 0.2424, 0.4046, 0.2198, 0.3636, 0.3701, 0.3636, 0.3357, 0.3727, 0.3349, 0.3727, 0.3679, 0.1504, 0.2641, 0.1188, 0.2504, 0.124, 0.2424, 0.1522, 0.2546, 0.3248, 0.3701, 0.3248, 0.3965, 0.3157, 0.3931, 0.3157, 0.3679, 0.3881, 0.2504, 0.3565, 0.2641, 0.3547, 0.2546, 0.383, 0.2424, 0.3636, 0.3965, 0.3636, 0.3701, 0.3727, 0.3679, 0.3727, 0.3931, 0.1846, 0.2641, 0.1504, 0.2641, 0.1522, 0.2546, 0.1828, 0.2546, 0.4205, 0.3965, 0.4205, 0.3701, 0.4296, 0.3679, 0.4296, 0.3931, 0.3565, 0.2641, 0.3223, 0.2641, 0.3241, 0.2546, 0.3547, 0.2546, 0.3817, 0.3701, 0.3817, 0.3965, 0.3727, 0.3931, 0.3727, 0.3679, 0.2162, 0.2504, 0.1846, 0.2641, 0.1828, 0.2546, 0.2111, 0.2424, 0.4205, 0.3701, 0.4205, 0.3357, 0.4296, 0.3349, 0.4296, 0.3679, 0.3223, 0.2641, 0.2907, 0.2504, 0.2959, 0.2424, 0.3241, 0.2546, 0.3817, 0.3357, 0.3817, 0.3701, 0.3727, 0.3679, 0.3727, 0.3349, 0.2404, 0.2252, 0.2162, 0.2504, 0.2111, 0.2424, 0.2327, 0.2198, 0.4205, 0.3357, 0.4205, 0.2985, 0.4296, 0.2993, 0.4296, 0.3349, 0.2907, 0.2504, 0.2666, 0.2252, 0.2743, 0.2198, 0.2959, 0.2424, 0.3817, 0.2985, 0.3817, 0.3357, 0.3727, 0.3349, 0.3727, 0.2993, 0.2535, 0.1922, 0.2404, 0.2252, 0.2327, 0.2198, 0.2444, 0.1903, 0.2959, 0.2424, 0.2743, 0.2198, 0.2897, 0.2091, 0.3062, 0.2263, 0.2743, 0.129, 0.2959, 0.1064, 0.3062, 0.1225, 0.2897, 0.1397, 0.3547, 0.09418, 0.383, 0.1064, 0.3727, 0.1225, 0.3511, 0.1132, 0.4163, 0.1584, 0.4163, 0.1903, 0.3981, 0.1866, 0.3981, 0.1622, 0.383, 0.2424, 0.3547, 0.2546, 0.3511, 0.2356, 0.3727, 0.2263, 0.2626, 0.1903, 0.2626, 0.1584, 0.2808, 0.1622, 0.2808, 0.1866, 0.2959, 0.1064, 0.3241, 0.09418, 0.3278, 0.1132, 0.3062, 0.1225, 0.383, 0.1064, 0.4046, 0.129, 0.3892, 0.1397, 0.3727, 0.1225, 0.4163, 0.1903, 0.4046, 0.2198, 0.3892, 0.2091, 0.3981, 0.1866, 0.3547, 0.2546, 0.3241, 0.2546, 0.3278, 0.2356, 0.3511, 0.2356, 0.2626, 0.1584, 0.2743, 0.129, 0.2897, 0.1397, 0.2808, 0.1622, 0.2743, 0.2198, 0.2626, 0.1903, 0.2808, 0.1866, 0.2897, 0.2091, 0.3241, 0.09418, 0.3547, 0.09418, 0.3511, 0.1132, 0.3278, 0.1132, 0.4046, 0.129, 0.4163, 0.1584, 0.3981, 0.1622, 0.3892, 0.1397, 0.4046, 0.2198, 0.383, 0.2424, 0.3727, 0.2263, 0.3892, 0.2091, 0.3241, 0.2546, 0.2959, 0.2424, 0.3062, 0.2263, 0.3278, 0.2356, 0.1989, 0.3131, 0.1989, 0.3374, 0.19, 0.3599, 0.1735, 0.3772, 0.1519, 0.3865, 0.1286, 0.3865, 0.107, 0.3772, 0.09051, 0.3599, 0.08158, 0.3374, 0.08158, 0.3131, 0.09051, 0.2906, 0.107, 0.2734, 0.1286, 0.2641, 0.1519, 0.2641, 0.1735, 0.2734, 0.19, 0.2906, 0.4298, 0.2353, 0.431, 0.2578, 0.4266, 0.2578, 0.4254, 0.2353, 0.434, 0.3109, 0.434, 0.3334, 0.4296, 0.3334, 0.4296, 0.3109, 0.4298, 0.211, 0.4298, 0.2353, 0.4254, 0.2353, 0.4254, 0.211, 0.434, 0.2866, 0.434, 0.3109, 0.4296, 0.3109, 0.4296, 0.2866, 0.431, 0.1885, 0.4298, 0.211, 0.4254, 0.211, 0.4266, 0.1885, 0.434, 0.2641, 0.434, 0.2866, 0.4296, 0.2866, 0.4296, 0.2641, 0.4296, 0.3731, 0.4296, 0.3506, 0.434, 0.3506, 0.434, 0.3731, 0.4299, 0.1488, 0.4299, 0.1713, 0.4254, 0.1713, 0.4254, 0.1488, 0.4299, 0.1713, 0.4299, 0.1885, 0.4254, 0.1885, 0.4254, 0.1713, 0.4296, 0.3975, 0.4296, 0.3731, 0.434, 0.3731, 0.434, 0.3975, 0.4299, 0.1244, 0.4299, 0.1488, 0.4254, 0.1488, 0.4254, 0.1244, 0.4296, 0.42, 0.4296, 0.3975, 0.434, 0.3975, 0.434, 0.42, 0.4299, 0.1019, 0.4299, 0.1244, 0.4254, 0.1244, 0.4254, 0.1019, 0.4296, 0.4372, 0.4296, 0.42, 0.434, 0.42, 0.434, 0.4372, 0.4299, 0.0847, 0.4299, 0.1019, 0.4254, 0.1019, 0.4254, 0.0847])
me_cylinder.materials.append(mat_tire)
me_cylinder.materials.append(mat_wheel)
me_cylinder.use_remesh_preserve_volume = False
me_cylinder.use_remesh_preserve_attributes = False
me_cylinder.use_mirror_vertex_groups = False
me_cylinder.update()
me_cylinder_001 = bpy.data.meshes.new('Cylinder.001')
me_cylinder_001.from_pydata([(-4.623, 0.7577, -0.3139), (-4.623, 0.58, -0.58), (-4.623, 0.3139, -0.7577), (-4.623, 1.49e-06, -0.8202), (-4.623, -0.3139, -0.7577), (-4.623, -0.5799, -0.58), (-4.623, -0.7577, -0.3139), (-4.623, -0.8202, -2.98e-07), (-4.623, -0.7577, 0.3139), (-4.623, -0.5799, 0.5799), (-4.623, -0.3139, 0.7577), (-4.623, 1.55e-06, 0.8202), (-4.623, 0.3139, 0.7577), (-4.623, 0.58, 0.5799), (-4.623, 0.7577, 0.3139), (-4.623, 0.8202, -1.49e-07), (-4.684, 0.7577, 0.3139), (-4.684, 0.58, 0.5799), (-4.684, 0.3139, 0.7577), (-4.684, 1.55e-06, 0.8202), (-4.684, -0.3139, 0.7577), (-4.684, -0.5799, 0.5799), (-4.684, -0.7577, 0.3139), (-4.684, -0.8202, -2.98e-07), (-4.684, -0.7577, -0.3139), (-4.684, -0.5799, -0.58), (-4.684, -0.3139, -0.7577), (-4.684, 1.49e-06, -0.8202), (-4.684, 0.3139, -0.7577), (-4.684, 0.58, -0.58), (-4.684, 0.8202, -1.49e-07), (-4.684, 0.7577, -0.3139), (-4.684, 1.075, -1.788e-07), (-4.508, 1.254, -2.682e-07), (-4.633, 1.202, -2.384e-07), (-3.801, 1.075, -2.384e-07), (-3.977, 1.254, -2.98e-07), (-3.852, 1.202, -2.98e-07), (-4.684, 0.993, -0.4113), (-4.508, 1.159, -0.4801), (-4.633, 1.11, -0.4599), (-3.801, 0.993, -0.4113), (-3.977, 1.159, -0.4801), (-3.852, 1.11, -0.4599), (-4.684, 0.76, -0.76), (-4.508, 0.887, -0.887), (-4.633, 0.8498, -0.8498), (-3.801, 0.76, -0.76), (-3.977, 0.887, -0.887), (-3.852, 0.8498, -0.8498), (-4.684, 0.4113, -0.993), (-4.508, 0.4801, -1.159), (-4.633, 0.4599, -1.11), (-3.801, 0.4113, -0.993), (-3.977, 0.4801, -1.159), (-3.852, 0.4599, -1.11), (-4.684, 1.49e-06, -1.075), (-4.508, 1.49e-06, -1.254), (-4.633, 1.49e-06, -1.202), (-3.801, 1.431e-06, -1.075), (-3.977, 1.49e-06, -1.254), (-3.852, 1.49e-06, -1.202), (-4.684, -0.4113, -0.993), (-4.508, -0.4801, -1.159), (-4.633, -0.4599, -1.11), (-3.801, -0.4113, -0.993), (-3.977, -0.4801, -1.159), (-3.852, -0.4599, -1.11), (-4.684, -0.76, -0.76), (-4.508, -0.887, -0.887), (-4.633, -0.8498, -0.8498), (-3.801, -0.76, -0.76), (-3.977, -0.887, -0.887), (-3.852, -0.8498, -0.8498), (-4.684, -0.993, -0.4113), (-4.508, -1.159, -0.4801), (-4.633, -1.11, -0.4599), (-3.801, -0.993, -0.4113), (-3.977, -1.159, -0.4801), (-3.852, -1.11, -0.4599), (-4.684, -1.075, -3.874e-07), (-4.508, -1.254, -4.172e-07), (-4.633, -1.202, -3.874e-07), (-3.801, -1.075, -4.768e-07), (-3.977, -1.254, -4.47e-07), (-3.852, -1.202, -4.768e-07), (-4.684, -0.993, 0.4113), (-4.508, -1.159, 0.4801), (-4.633, -1.11, 0.4599), (-3.801, -0.993, 0.4113), (-3.977, -1.159, 0.4801), (-3.852, -1.11, 0.4599), (-4.684, -0.76, 0.76), (-4.508, -0.887, 0.887), (-4.633, -0.8498, 0.8498), (-3.801, -0.76, 0.76), (-3.977, -0.887, 0.887), (-3.852, -0.8498, 0.8498), (-4.684, -0.4113, 0.993), (-4.508, -0.4801, 1.159), (-4.633, -0.4599, 1.11), (-3.801, -0.4113, 0.993), (-3.977, -0.4801, 1.159), (-3.852, -0.4599, 1.11), (-4.684, 1.55e-06, 1.075), (-4.508, 1.55e-06, 1.254), (-4.633, 1.55e-06, 1.202), (-3.801, 1.55e-06, 1.075), (-3.977, 1.55e-06, 1.254), (-3.852, 1.55e-06, 1.202), (-4.684, 0.4113, 0.993), (-4.508, 0.4801, 1.159), (-4.633, 0.4599, 1.11), (-3.801, 0.4113, 0.993), (-3.977, 0.4801, 1.159), (-3.852, 0.4599, 1.11), (-4.684, 0.76, 0.76), (-4.508, 0.887, 0.887), (-4.633, 0.8498, 0.8498), (-3.801, 0.76, 0.76), (-3.977, 0.887, 0.887), (-3.852, 0.8498, 0.8498), (-4.684, 0.993, 0.4113), (-4.508, 1.159, 0.4801), (-4.633, 1.11, 0.4599), (-3.801, 0.993, 0.4113), (-3.977, 1.159, 0.4801), (-3.852, 1.11, 0.4599)], [], [(123, 126, 36, 33), (45, 48, 54, 51), (51, 54, 60, 57), (57, 60, 66, 63), (63, 66, 72, 69), (69, 72, 78, 75), (75, 78, 84, 81), (81, 84, 90, 87), (87, 90, 96, 93), (93, 96, 102, 99), (99, 102, 108, 105), (105, 108, 114, 111), (111, 114, 120, 117), (117, 120, 126, 123), (39, 42, 48, 45), (27, 26, 4, 3), (41, 35, 125, 119, 113, 107, 101, 95, 89, 83, 77, 71, 65, 59, 53, 47), (33, 36, 42, 39), (33, 39, 40, 34), (34, 40, 38, 32), (42, 36, 37, 43), (43, 37, 35, 41), (39, 45, 46, 40), (40, 46, 44, 38), (48, 42, 43, 49), (49, 43, 41, 47), (45, 51, 52, 46), (46, 52, 50, 44), (54, 48, 49, 55), (55, 49, 47, 53), (51, 57, 58, 52), (52, 58, 56, 50), (60, 54, 55, 61), (61, 55, 53, 59), (57, 63, 64, 58), (58, 64, 62, 56), (66, 60, 61, 67), (67, 61, 59, 65), (63, 69, 70, 64), (64, 70, 68, 62), (72, 66, 67, 73), (73, 67, 65, 71), (69, 75, 76, 70), (70, 76, 74, 68), (78, 72, 73, 79), (79, 73, 71, 77), (75, 81, 82, 76), (76, 82, 80, 74), (84, 78, 79, 85), (85, 79, 77, 83), (81, 87, 88, 82), (82, 88, 86, 80), (90, 84, 85, 91), (91, 85, 83, 89), (87, 93, 94, 88), (88, 94, 92, 86), (96, 90, 91, 97), (97, 91, 89, 95), (93, 99, 100, 94), (94, 100, 98, 92), (102, 96, 97, 103), (103, 97, 95, 101), (99, 105, 106, 100), (100, 106, 104, 98), (108, 102, 103, 109), (109, 103, 101, 107), (105, 111, 112, 106), (106, 112, 110, 104), (114, 108, 109, 115), (115, 109, 107, 113), (111, 117, 118, 112), (112, 118, 116, 110), (120, 114, 115, 121), (121, 115, 113, 119), (117, 123, 124, 118), (118, 124, 122, 116), (126, 120, 121, 127), (127, 121, 119, 125), (123, 33, 34, 124), (124, 34, 32, 122), (36, 126, 127, 37), (37, 127, 125, 35), (122, 32, 30, 16), (50, 56, 27, 28), (68, 74, 24, 25), (86, 92, 21, 22), (104, 110, 18, 19), (38, 44, 29, 31), (56, 62, 26, 27), (74, 80, 23, 24), (92, 98, 20, 21), (110, 116, 17, 18), (44, 50, 28, 29), (32, 38, 31, 30), (62, 68, 25, 26), (80, 86, 22, 23), (98, 104, 19, 20), (116, 122, 16, 17), (15, 0, 1, 2, 3, 4, 5, 6, 7, 8, 9, 10, 11, 12, 13, 14), (20, 19, 11, 10), (28, 27, 3, 2), (21, 20, 10, 9), (29, 28, 2, 1), (22, 21, 9, 8), (31, 29, 1, 0), (23, 22, 8, 7), (16, 30, 15, 14), (30, 31, 0, 15), (24, 23, 7, 6), (17, 16, 14, 13), (25, 24, 6, 5), (18, 17, 13, 12), (26, 25, 5, 4), (19, 18, 12, 11)])
me_cylinder_001.polygons.foreach_set('material_index', [0, 0, 0, 0, 0, 0, 0, 0, 0, 0, 0, 0, 0, 0, 0, 0, 0, 0, 0, 0, 0, 0, 0, 0, 0, 0, 0, 0, 0, 0, 0, 0, 0, 0, 0, 0, 0, 0, 0, 0, 0, 0, 0, 0, 0, 0, 0, 0, 0, 0, 0, 0, 0, 0, 0, 0, 0, 0, 0, 0, 0, 0, 0, 0, 0, 0, 0, 0, 0, 0, 0, 0, 0, 0, 0, 0, 0, 0, 0, 0, 0, 0, 0, 0, 0, 0, 0, 0, 0, 0, 0, 0, 0, 0, 0, 0, 0, 0, 1, 0, 0, 0, 0, 0, 0, 0, 0, 0, 0, 0, 0, 0, 0, 0])
_uv = me_cylinder_001.uv_layers.new(name='UVMap')
_uv.uv.foreach_set('vector', [0.8785, 0.3166, 0.8416, 0.3166, 0.8416, 0.2811, 0.8785, 0.2811, 0.7305, 0.281, 0.7671, 0.2821, 0.7662, 0.3176, 0.7296, 0.3165, 0.7296, 0.3165, 0.7662, 0.3176, 0.7671, 0.3504, 0.7305, 0.3494, 0.7129, 0.3996, 0.6759, 0.3996, 0.6759, 0.3745, 0.7129, 0.3745, 0.7129, 0.3745, 0.6759, 0.3745, 0.6759, 0.3417, 0.7129, 0.3417, 0.7129, 0.3417, 0.6759, 0.3417, 0.6759, 0.3062, 0.7129, 0.3062, 0.7129, 0.3062, 0.6759, 0.3062, 0.6759, 0.2734, 0.7129, 0.2734, 0.7129, 0.2734, 0.6759, 0.2734, 0.6759, 0.2483, 0.7129, 0.2483, 0.7873, 0.2483, 0.8242, 0.2483, 0.8242, 0.2811, 0.7873, 0.2811, 0.7873, 0.2811, 0.8242, 0.2811, 0.8242, 0.3166, 0.7873, 0.3166, 0.7873, 0.3166, 0.8242, 0.3166, 0.8242, 0.3494, 0.7873, 0.3494, 0.7873, 0.3494, 0.8242, 0.3494, 0.8242, 0.3745, 0.7873, 0.3745, 0.8785, 0.3745, 0.8416, 0.3745, 0.8416, 0.3494, 0.8785, 0.3494, 0.8785, 0.3494, 0.8416, 0.3494, 0.8416, 0.3166, 0.8785, 0.3166, 0.7331, 0.2483, 0.7697, 0.2493, 0.7671, 0.2821, 0.7305, 0.281, 0.8914, 0.3144, 0.8914, 0.3308, 0.8872, 0.3308, 0.8872, 0.3144, 0.7106, 0.1476, 0.7106, 0.178, 0.6995, 0.2061, 0.6789, 0.2276, 0.652, 0.2393, 0.6228, 0.2393, 0.5959, 0.2276, 0.5753, 0.2061, 0.5641, 0.178, 0.5641, 0.1476, 0.5753, 0.1195, 0.5959, 0.098, 0.6228, 0.08636, 0.652, 0.08636, 0.6789, 0.098, 0.6995, 0.1195, 0.8785, 0.2811, 0.8416, 0.2811, 0.8416, 0.2483, 0.8785, 0.2483, 0.8785, 0.2811, 0.8785, 0.2483, 0.8872, 0.2504, 0.8872, 0.2818, 0.7318, 0.2112, 0.7193, 0.1798, 0.728, 0.178, 0.7391, 0.2061, 0.8416, 0.2483, 0.8416, 0.2811, 0.8329, 0.2818, 0.8329, 0.2504, 0.7193, 0.1458, 0.7193, 0.1798, 0.7106, 0.178, 0.7106, 0.1476, 0.7331, 0.2483, 0.7305, 0.281, 0.7224, 0.2815, 0.7249, 0.2502, 0.7193, 0.1798, 0.7193, 0.1458, 0.728, 0.1476, 0.728, 0.178, 0.7671, 0.2821, 0.7697, 0.2493, 0.7787, 0.2517, 0.7761, 0.2831, 0.7068, 0.1144, 0.7193, 0.1458, 0.7106, 0.1476, 0.6995, 0.1195, 0.7305, 0.281, 0.7296, 0.3165, 0.7215, 0.3155, 0.7224, 0.2815, 0.7193, 0.1458, 0.7318, 0.1144, 0.7391, 0.1195, 0.728, 0.1476, 0.7662, 0.3176, 0.7671, 0.2821, 0.7761, 0.2831, 0.7753, 0.3171, 0.6838, 0.09033, 0.7068, 0.1144, 0.6995, 0.1195, 0.6789, 0.098, 0.7296, 0.3165, 0.7305, 0.3494, 0.7224, 0.347, 0.7215, 0.3155, 0.7318, 0.1144, 0.7548, 0.09033, 0.7597, 0.098, 0.7391, 0.1195, 0.7671, 0.3504, 0.7662, 0.3176, 0.7753, 0.3171, 0.7761, 0.3485, 0.6537, 0.07732, 0.6838, 0.09033, 0.6789, 0.098, 0.652, 0.08636, 0.7129, 0.3996, 0.7129, 0.3745, 0.7215, 0.3724, 0.7215, 0.3964, 0.7548, 0.09033, 0.7849, 0.07732, 0.7867, 0.08636, 0.7597, 0.098, 0.7697, 0.3756, 0.7671, 0.3504, 0.7761, 0.3485, 0.7787, 0.3727, 0.6211, 0.07732, 0.6537, 0.07732, 0.652, 0.08636, 0.6228, 0.08636, 0.7129, 0.3745, 0.7129, 0.3417, 0.7215, 0.3409, 0.7215, 0.3724, 0.7849, 0.07732, 0.8175, 0.07732, 0.8158, 0.08636, 0.7867, 0.08636, 0.6759, 0.3417, 0.6759, 0.3745, 0.6673, 0.3724, 0.6673, 0.3409, 0.591, 0.09033, 0.6211, 0.07732, 0.6228, 0.08636, 0.5959, 0.098, 0.7129, 0.3417, 0.7129, 0.3062, 0.7215, 0.3069, 0.7215, 0.3409, 0.8175, 0.07732, 0.8477, 0.09033, 0.8427, 0.098, 0.8158, 0.08636, 0.6759, 0.3062, 0.6759, 0.3417, 0.6673, 0.3409, 0.6673, 0.3069, 0.5679, 0.1144, 0.591, 0.09033, 0.5959, 0.098, 0.5753, 0.1195, 0.7129, 0.3062, 0.7129, 0.2734, 0.7215, 0.2755, 0.7215, 0.3069, 0.8477, 0.09033, 0.8707, 0.1144, 0.8634, 0.1195, 0.8427, 0.098, 0.6759, 0.2734, 0.6759, 0.3062, 0.6673, 0.3069, 0.6673, 0.2755, 0.5554, 0.1458, 0.5679, 0.1144, 0.5753, 0.1195, 0.5641, 0.1476, 0.7129, 0.2734, 0.7129, 0.2483, 0.7215, 0.2515, 0.7215, 0.2755, 0.8707, 0.1144, 0.8832, 0.1458, 0.8745, 0.1476, 0.8634, 0.1195, 0.6759, 0.2483, 0.6759, 0.2734, 0.6673, 0.2755, 0.6673, 0.2515, 0.5554, 0.1798, 0.5554, 0.1458, 0.5641, 0.1476, 0.5641, 0.178, 0.7873, 0.2483, 0.7873, 0.2811, 0.7787, 0.2818, 0.7787, 0.2504, 0.8832, 0.1458, 0.8832, 0.1798, 0.8745, 0.178, 0.8745, 0.1476, 0.8242, 0.2811, 0.8242, 0.2483, 0.8329, 0.2504, 0.8329, 0.2818, 0.5679, 0.2112, 0.5554, 0.1798, 0.5641, 0.178, 0.5753, 0.2061, 0.7873, 0.2811, 0.7873, 0.3166, 0.7787, 0.3158, 0.7787, 0.2818, 0.8832, 0.1798, 0.8707, 0.2112, 0.8634, 0.2061, 0.8745, 0.178, 0.8242, 0.3166, 0.8242, 0.2811, 0.8329, 0.2818, 0.8329, 0.3158, 0.591, 0.2353, 0.5679, 0.2112, 0.5753, 0.2061, 0.5959, 0.2276, 0.7873, 0.3166, 0.7873, 0.3494, 0.7787, 0.3473, 0.7787, 0.3158, 0.8707, 0.2112, 0.8477, 0.2353, 0.8427, 0.2276, 0.8634, 0.2061, 0.8242, 0.3494, 0.8242, 0.3166, 0.8329, 0.3158, 0.8329, 0.3473, 0.6211, 0.2483, 0.591, 0.2353, 0.5959, 0.2276, 0.6228, 0.2393, 0.7873, 0.3494, 0.7873, 0.3745, 0.7787, 0.3713, 0.7787, 0.3473, 0.8477, 0.2353, 0.8175, 0.2483, 0.8158, 0.2393, 0.8427, 0.2276, 0.8242, 0.3745, 0.8242, 0.3494, 0.8329, 0.3473, 0.8329, 0.3713, 0.6537, 0.2483, 0.6211, 0.2483, 0.6228, 0.2393, 0.652, 0.2393, 0.8785, 0.3745, 0.8785, 0.3494, 0.8872, 0.3473, 0.8872, 0.3713, 0.8175, 0.2483, 0.7849, 0.2483, 0.7867, 0.2393, 0.8158, 0.2393, 0.8416, 0.3494, 0.8416, 0.3745, 0.8329, 0.3713, 0.8329, 0.3473, 0.6838, 0.2353, 0.6537, 0.2483, 0.652, 0.2393, 0.6789, 0.2276, 0.8785, 0.3494, 0.8785, 0.3166, 0.8872, 0.3158, 0.8872, 0.3473, 0.7849, 0.2483, 0.7548, 0.2353, 0.7597, 0.2276, 0.7867, 0.2393, 0.8416, 0.3166, 0.8416, 0.3494, 0.8329, 0.3473, 0.8329, 0.3158, 0.7068, 0.2112, 0.6838, 0.2353, 0.6789, 0.2276, 0.6995, 0.2061, 0.8785, 0.3166, 0.8785, 0.2811, 0.8872, 0.2818, 0.8872, 0.3158, 0.7548, 0.2353, 0.7318, 0.2112, 0.7391, 0.2061, 0.7597, 0.2276, 0.8416, 0.2811, 0.8416, 0.3166, 0.8329, 0.3158, 0.8329, 0.2818, 0.7193, 0.1798, 0.7068, 0.2112, 0.6995, 0.2061, 0.7106, 0.178, 0.7597, 0.2276, 0.7391, 0.2061, 0.7538, 0.1959, 0.7696, 0.2123, 0.7391, 0.1195, 0.7597, 0.098, 0.7696, 0.1134, 0.7538, 0.1298, 0.8158, 0.08636, 0.8427, 0.098, 0.8329, 0.1133, 0.8124, 0.1045, 0.8745, 0.1476, 0.8745, 0.178, 0.8572, 0.1744, 0.8572, 0.1512, 0.8427, 0.2276, 0.8158, 0.2393, 0.8124, 0.2211, 0.8329, 0.2123, 0.728, 0.178, 0.728, 0.1476, 0.7453, 0.1512, 0.7453, 0.1744, 0.7597, 0.098, 0.7867, 0.08636, 0.7901, 0.1045, 0.7696, 0.1134, 0.8427, 0.098, 0.8634, 0.1195, 0.8486, 0.1298, 0.8329, 0.1133, 0.8745, 0.178, 0.8634, 0.2061, 0.8486, 0.1959, 0.8572, 0.1744, 0.8158, 0.2393, 0.7867, 0.2393, 0.7901, 0.2211, 0.8124, 0.2211, 0.728, 0.1476, 0.7391, 0.1195, 0.7538, 0.1298, 0.7453, 0.1512, 0.7391, 0.2061, 0.728, 0.178, 0.7453, 0.1744, 0.7538, 0.1959, 0.7867, 0.08636, 0.8158, 0.08636, 0.8124, 0.1045, 0.7901, 0.1045, 0.8634, 0.1195, 0.8745, 0.1476, 0.8572, 0.1512, 0.8486, 0.1298, 0.8634, 0.2061, 0.8427, 0.2276, 0.8329, 0.2123, 0.8486, 0.1959, 0.7867, 0.2393, 0.7597, 0.2276, 0.7696, 0.2123, 0.7901, 0.2211, 0.6673, 0.295, 0.6673, 0.3182, 0.6588, 0.3397, 0.643, 0.3561, 0.6225, 0.365, 0.6002, 0.365, 0.5797, 0.3561, 0.564, 0.3397, 0.5554, 0.3182, 0.5554, 0.295, 0.564, 0.2736, 0.5797, 0.2572, 0.6002, 0.2483, 0.6225, 0.2483, 0.643, 0.2572, 0.6588, 0.2736, 0.8874, 0.2209, 0.8886, 0.2423, 0.8843, 0.2423, 0.8832, 0.2209, 0.8914, 0.2929, 0.8914, 0.3144, 0.8872, 0.3144, 0.8872, 0.2929, 0.8874, 0.1977, 0.8874, 0.2209, 0.8832, 0.2209, 0.8832, 0.1977, 0.8914, 0.2697, 0.8914, 0.2929, 0.8872, 0.2929, 0.8872, 0.2697, 0.8886, 0.1762, 0.8874, 0.1977, 0.8832, 0.1977, 0.8843, 0.1762, 0.8914, 0.2483, 0.8914, 0.2697, 0.8872, 0.2697, 0.8872, 0.2483, 0.8872, 0.3522, 0.8872, 0.3308, 0.8914, 0.3308, 0.8914, 0.3522, 0.8874, 0.1384, 0.8874, 0.1598, 0.8832, 0.1598, 0.8832, 0.1384, 0.8874, 0.1598, 0.8874, 0.1762, 0.8832, 0.1762, 0.8832, 0.1598, 0.8872, 0.3755, 0.8872, 0.3522, 0.8914, 0.3522, 0.8914, 0.3755, 0.8874, 0.1152, 0.8874, 0.1384, 0.8832, 0.1384, 0.8832, 0.1152, 0.8872, 0.3969, 0.8872, 0.3755, 0.8914, 0.3755, 0.8914, 0.3969, 0.8874, 0.09373, 0.8874, 0.1152, 0.8832, 0.1152, 0.8832, 0.09373, 0.8872, 0.4133, 0.8872, 0.3969, 0.8914, 0.3969, 0.8914, 0.4133, 0.8874, 0.07732, 0.8874, 0.09373, 0.8832, 0.09373, 0.8832, 0.07732])
me_cylinder_001.materials.append(mat_tire)
me_cylinder_001.materials.append(mat_wheel)
me_cylinder_001.use_remesh_preserve_volume = False
me_cylinder_001.use_remesh_preserve_attributes = False
me_cylinder_001.use_mirror_vertex_groups = False
me_cylinder_001.update()
me_cube_001 = bpy.data.meshes.new('Cube.001')
me_cube_001.from_pydata([(-1.805, 7.257, -1.0), (-1.805, 7.257, 1.0), (-3.61, -6.179, -1.0), (-3.61, -6.179, 1.0), (-3.61, 7.257, -1.0), (-3.61, 7.257, 1.0), (0.0, 7.257, -1.0), (0.0, 7.257, 1.0), (0.0, -6.179, -1.0), (0.0, -6.179, 1.0), (-1.805, 7.257, 0.3568), (0.0, 7.257, 0.3568), (-1.805, 9.174, 0.3568), (-1.805, 9.174, -1.0), (0.0, 9.174, -1.0), (0.0, 9.174, 0.3568), (-3.614, -6.202, -0.2165), (-2.18, -6.179, -1.0), (-2.18, -6.179, 1.0), (-0.003762, -6.202, -0.2165), (-2.183, -6.202, -0.2165), (-0.003762, -7.494, -0.2165), (0.0, -7.471, -1.0), (-2.18, -7.471, -1.0), (-2.183, -7.494, -0.2165), (0.0, -7.492, -0.2814), (-2.116, -7.471, -1.0), (0.0, -6.737, -0.2645), (-2.116, -7.492, -0.2814), (0.0, -6.716, -0.9831), (-2.116, -6.737, -0.2645), (-2.116, -6.716, -0.9831), (-3.61, -7.471, -1.0), (-4.451, -6.179, -1.088), (-4.451, -7.471, -1.088)], [], [(0, 10, 1, 5, 4), (4, 5, 3, 16, 2), (6, 0, 4, 2, 17, 8), (5, 1, 7, 9, 18, 3), (20, 18, 9, 19), (11, 7, 1, 10), (10, 0, 13, 12), (14, 15, 12, 13), (0, 6, 14, 13), (11, 10, 12, 15), (8, 17, 23, 26, 22), (2, 16, 20, 17), (16, 3, 18, 20), (23, 24, 28, 26), (17, 20, 24, 23), (20, 19, 21, 24), (22, 26, 31, 29), (28, 25, 27, 30), (24, 21, 25, 28), (31, 30, 27, 29), (26, 28, 30, 31), (2, 17, 23, 32), (2, 32, 34, 33)])
_uv = me_cube_001.uv_layers.new(name='UVMap')
_uv.uv.foreach_set('vector', [0.8366, 0.7026, 0.8703, 0.7026, 0.8863, 0.7026, 0.8863, 0.7379, 0.8366, 0.7379, 0.8366, 0.8598, 0.7869, 0.8598, 0.7869, 0.5972, 0.8171, 0.5967, 0.8366, 0.5972, 0.6077, 0.6342, 0.6525, 0.6342, 0.6973, 0.6342, 0.6973, 0.8968, 0.6618, 0.8968, 0.6077, 0.8968, 0.7869, 0.8593, 0.7421, 0.8593, 0.6973, 0.8593, 0.6973, 0.5967, 0.7514, 0.5967, 0.7869, 0.5967, 0.8668, 0.6394, 0.8366, 0.6393, 0.8366, 0.5967, 0.8668, 0.5968, 0.8703, 0.6674, 0.8863, 0.6674, 0.8863, 0.7026, 0.8703, 0.7026, 0.8814, 0.7379, 0.9151, 0.7379, 0.9151, 0.7754, 0.8814, 0.7754, 0.8863, 0.5967, 0.9199, 0.5967, 0.9199, 0.632, 0.8863, 0.632, 0.6525, 0.6342, 0.6077, 0.6342, 0.6077, 0.5967, 0.6525, 0.5967, 0.8814, 0.7754, 0.8366, 0.7754, 0.8366, 0.7379, 0.8814, 0.7379, 0.6077, 0.8968, 0.6618, 0.8968, 0.6618, 0.922, 0.6602, 0.922, 0.6077, 0.922, 0.8863, 0.6673, 0.8668, 0.6674, 0.8668, 0.6394, 0.8863, 0.6393, 0.8668, 0.6674, 0.8366, 0.6673, 0.8366, 0.6393, 0.8668, 0.6394, 0.9057, 0.7099, 0.8863, 0.71, 0.8879, 0.7087, 0.9057, 0.7087, 0.9057, 0.6577, 0.8863, 0.6573, 0.8863, 0.632, 0.9057, 0.6325, 0.9008, 0.7754, 0.9008, 0.8179, 0.8687, 0.8179, 0.8687, 0.7754, 0.9057, 0.7087, 0.9057, 0.6674, 0.9245, 0.6674, 0.9245, 0.7087, 0.9008, 0.8167, 0.9008, 0.7754, 0.9195, 0.7754, 0.9195, 0.8167, 0.8863, 0.71, 0.8863, 0.6674, 0.8879, 0.6674, 0.8879, 0.7087, 0.9151, 0.734, 0.9329, 0.734, 0.9329, 0.7754, 0.9151, 0.7754, 0.8863, 0.7101, 0.9041, 0.71, 0.9041, 0.7248, 0.8863, 0.7249, 0.8366, 0.8033, 0.8366, 0.7754, 0.8687, 0.7754, 0.8687, 0.8033, 0.8366, 0.8033, 0.8687, 0.8033, 0.8687, 0.8198, 0.8366, 0.8198])
me_cube_001.materials.append(mat_chasis)
me_cube_001.use_remesh_preserve_volume = False
me_cube_001.use_remesh_preserve_attributes = False
me_cube_001.use_mirror_vertex_groups = False
me_cube_001.update()
me_cube_002 = bpy.data.meshes.new('Cube.002')
me_cube_002.from_pydata([(-5.369, -7.556, -3.977), (-5.369, -7.556, 0.8688), (-5.369, 9.926, -3.977), (-5.369, 9.926, 0.8688), (5.369, -7.556, -3.977), (5.369, -7.556, 0.8688), (5.369, 9.926, -3.977), (5.369, 9.926, 0.8688)], [], [(0, 1, 3, 2), (2, 3, 7, 6), (6, 7, 5, 4), (4, 5, 1, 0), (2, 6, 4, 0), (7, 3, 1, 5)])
_uv = me_cube_002.uv_layers.new(name='UVMap')
_uv.uv.foreach_set('vector', [0.375, 0.0, 0.625, 0.0, 0.625, 0.25, 0.375, 0.25, 0.375, 0.25, 0.625, 0.25, 0.625, 0.5, 0.375, 0.5, 0.375, 0.5, 0.625, 0.5, 0.625, 0.75, 0.375, 0.75, 0.375, 0.75, 0.625, 0.75, 0.625, 1.0, 0.375, 1.0, 0.125, 0.5, 0.375, 0.5, 0.375, 0.75, 0.125, 0.75, 0.625, 0.5, 0.875, 0.5, 0.875, 0.75, 0.625, 0.75])
me_cube_002.use_remesh_preserve_volume = False
me_cube_002.use_remesh_preserve_attributes = False
me_cube_002.use_mirror_vertex_groups = False
me_cube_002.update()
me_cube = bpy.data.meshes.new('Cube')
me_cube.from_pydata([(-4.478, -6.107, -3.621), (-4.632, 4.039, -3.126), (0.0, 1.06, 0.5831), (-3.118, 1.06, 0.5831), (-3.712, 3.888, -1.102), (0.0, 3.888, -1.103), (9.537e-07, 8.01, -1.633), (-4.478, -6.107, -0.8271), (-3.342, -6.742, -2.764), (4.768e-07, 6.943, -1.17), (-0.000101, 9.393, -2.18), (-4.52, 7.99, -3.603), (-4.52, 7.927, -2.909), (-4.52, 7.635, -2.329), (-3.662, 8.369, -1.593), (-3.712, 6.088, -0.9269), (-4.538, 7.065, -1.511), (-4.52, 5.9, -0.9432), (-4.622, 4.13, -2.526), (-3.827, 8.381, -1.992), (-2.549, 6.515, -1.142), (-2.131, 7.979, -1.584), (-3.546, 8.418, -1.612), (-4.082, 3.643, -1.37), (-4.478, -6.107, -2.852), (-4.554, -5.874, -3.621), (-4.168, -1.09, -2.035), (-4.168, -0.6663, -3.126), (-4.478, -4.631, -0.8271), (-4.168, -2.154, -0.818), (-4.658, -3.858, -0.8732), (-4.712, -2.825, -2.033), (-4.712, -2.411, -3.126), (-4.571, 4.77, -1.3), (-4.791, 4.307, -2.524), (-4.8, 4.225, -3.126), (-4.7, 7.472, -2.442), (-4.716, 6.958, -1.672), (-4.7, 7.861, -3.618), (-4.745, 4.836, -1.517), (-4.7, 5.905, -1.141), (-4.372, 4.041, -3.126), (-4.362, 4.132, -2.524), (-4.311, 4.717, -1.298), (-4.367, 3.861, -2.525), (-4.339, 3.772, -3.126), (-4.327, 4.398, -1.315), (-4.112, 3.862, -2.524), (-4.083, 3.773, -3.126), (-4.071, 4.399, -1.313), (-4.118, 3.524, -2.525), (-4.094, 3.939, -1.337), (-4.038, 3.409, -3.126), (-3.66, 3.115, -3.126), (-3.782, 3.288, -2.523), (-3.778, 3.525, -2.522), (-3.753, 3.94, -1.334), (-3.697, 3.41, -3.126), (-2.14, 9.502, -2.458), (-0.0001767, 9.509, -2.458), (-1.457, 9.509, -3.621), (0.0, 9.509, -3.622), (6.789e-05, 9.438, -2.458), (-2.14, 9.43, -2.458), (6.789e-05, 9.438, -2.7), (-2.272, 9.431, -2.696), (0.0004826, 9.354, -3.622), (0.0003049, 9.355, -2.7), (-1.457, 9.354, -3.622), (-2.272, 9.348, -2.697), (-2.275, 9.505, -2.696), (-2.208, 9.194, -2.094), (-1.809, 9.393, -2.18), (-3.593, 8.602, -2.422), (-3.75, 8.357, -1.727), (-2.114, 9.273, -2.24), (-3.738, 8.504, -2.338), (-3.799, 8.452, -2.238), (-2.896, 8.885, -2.2), (-3.43, 8.676, -2.401), (-3.035, 8.82, -2.212), (-2.894, 8.821, -1.875), (-3.557, 8.653, -2.006), (-3.829, 8.384, -1.991), (-3.788, 8.478, -1.988), (-3.751, 8.36, -1.726), (-3.524, 8.642, -1.891), (-3.72, 8.457, -1.755), (-2.826, 9.029, -2.093), (-2.115, 9.276, -2.24), (-2.288, 9.256, -2.195), (-2.835, 9.022, -2.079), (-2.209, 9.196, -2.093), (-2.353, 9.202, -2.094), (-2.897, 8.887, -2.199), (-3.14, 8.873, -2.076), (-2.962, 8.922, -2.16), (-3.494, 8.644, -1.848), (-3.663, 8.371, -1.593), (-3.647, 8.465, -1.646), (-3.547, 8.421, -1.611), (-3.463, 8.671, -1.848), (-3.556, 8.512, -1.658), (-3.545, 8.682, -2.111), (-3.8, 8.455, -2.237), (-3.763, 8.54, -2.203), (-3.464, 8.739, -2.181), (-3.594, 8.605, -2.421), (-3.587, 8.667, -2.36), (-3.74, 8.506, -2.338), (-3.524, 8.704, -2.147), (-3.713, 8.585, -2.288), (-3.037, 8.823, -2.211), (-3.213, 8.839, -2.083), (-3.091, 8.861, -2.171), (-3.4, 8.77, -2.172), (-3.432, 8.679, -2.4), (-3.447, 8.731, -2.341), (-2.895, 8.824, -1.874), (-3.152, 8.849, -1.977), (-2.967, 8.868, -1.898), (-2.192, 9.295, -2.275), (0.0, 3.771, -1.084), (0.0, 1.218, 0.4893), (-3.505, 3.784, -1.058), (-2.992, 1.302, 0.4398), (0.0, -6.621, -2.852), (-4.036, -7.469, -3.621), (-4.478, -7.469, -3.621), (-4.109, -7.469, -2.852), (-3.701, -6.486, -0.8271), (-4.478, -5.985, -2.968), (-3.681, -6.486, -2.852), (3.725e-09, -6.86, -2.418), (-3.339, -6.524, -1.81), (-2.216, -6.676, -0.8956), (-2.111, -6.801, -1.846), (-1.921, -6.756, -2.432), (0.0, -7.031, -0.7049), (-2.111, -6.79, -1.277), (-2.216, -6.877, -0.6738), (0.0, -6.676, -0.6583), (-2.185, -6.679, -1.603), (-2.216, -6.824, -1.298), (-2.111, -6.824, -1.295), (0.0, -6.851, -1.067), (0.0, -6.997, -0.7459), (-2.111, -6.868, -0.7366), (0.0, -6.712, -2.225), (-2.111, -6.709, -1.828), (0.0, -6.963, -0.7271), (-2.111, -6.834, -0.7179), (0.0, -6.621, -1.903), (-3.34, 0.9664, 0.4356), (-3.743, 3.476, -1.082), (-3.159, -2.527, 0.3925), (-3.701, -5.074, -0.8271), (-2.973, -5.458, -0.4404), (-2.981, -1.092, 0.7976), (-3.177, -1.102, 0.6007), (-2.64, -3.095, 0.4435), (0.03748, -1.092, 0.7976), (-3.415e-08, -5.483, -0.3618), (-4.54e-08, -3.101, 0.4637), (-3.665, -6.464, -1.396), (-3.678, -6.486, -1.81), (-3.339, -6.486, -1.693), (-2.216, -6.628, -1.501), (-1.975, -6.799, -1.067), (-3.468, -6.513, -0.9492), (-3.486, -6.468, -1.614), (-3.652, -6.476, -1.154), (-2.864, -6.565, -1.367), (-3.106, -6.519, -1.628), (-2.277, -6.652, -1.172), (-3.652, -6.461, -1.151), (-2.957, -6.546, -1.503), (-3.549, -6.501, -0.997), (-3.502, -6.601, -1.05), (-3.43, -6.612, -1.008), (-3.122, -6.617, -1.58), (-3.329, -6.587, -1.634), (-2.274, -6.762, -0.9604), (-3.46, -6.572, -1.555), (-3.576, -6.569, -1.405), (-3.589, -6.58, -1.19), (-2.326, -6.744, -1.149), (-2.908, -6.659, -1.331), (-2.989, -6.64, -1.474), (-3.45, -6.665, -1.107), (-3.367, -6.676, -1.068), (-3.132, -6.683, -1.472), (-3.318, -6.655, -1.526), (-2.409, -6.801, -1.022), (-3.431, -6.642, -1.461), (-3.512, -6.64, -1.363), (-3.521, -6.648, -1.206), (-2.434, -6.793, -1.119), (-2.939, -6.72, -1.262), (-3.012, -6.704, -1.373), (-3.652, -6.501, -0.997), (-3.549, -6.486, -0.9945), (-3.652, -6.486, -0.9945), (-2.216, -6.676, -0.6583), (-4.415, -1.473, -3.126), (-4.404, -1.873, -2.034), (-4.309, -3.107, -0.8387), (-1.815, 3.772, -1.071), (-3.301, 2.614, -0.3519), (-4.712, -2.411, -3.56), (-4.8, 4.225, -3.56), (-2.983, -6.578, -0.7454), (-3.327, -4.113, -0.1738), (-3.807, -3.356, -0.61), (-3.243, -3.082, 0.1876), (-4.008, -2.688, -0.7256), (-3.97, -2.696, -0.6486), (-3.277, -3.056, 0.1268), (-3.772, -3.327, -0.5247), (-3.359, -3.977, -0.1814), (-3.613, 2.205, -0.2927), (-3.84, 2.197, -1.022), (-3.832, 2.302, -1.027), (-3.638, 2.336, -0.3651), (-3.661, 2.332, -0.4423), (-3.742, 3.236, -1.002), (-3.811, 2.306, -0.9569), (-3.652, 2.206, -0.3733), (-3.371, 0.901, 0.3873), (-3.226, -1.04, 0.5453), (-4.134, -2.166, -0.7773), (-3.207, -2.509, 0.3346), (-3.822, 2.197, -0.9595), (-3.274, 0.8992, 0.3347), (-3.555, 2.204, -0.4259), (-3.129, -1.042, 0.4927), (-4.036, -2.168, -0.8299), (-3.11, -2.511, 0.282), (-3.724, 2.196, -1.012), (-3.609, 2.327, -0.4573), (-3.759, 2.301, -0.9719), (-3.69, 3.231, -1.017), (-3.953, -2.691, -0.6569), (-3.26, -3.051, 0.1185), (-3.755, -3.322, -0.533), (-3.342, -3.972, -0.1897), (-1.815, 3.702, -1.185), (-3.505, 3.714, -1.171), (0.0, 3.702, -1.198), (0.0, 1.149, 0.3754), (-2.993, 1.233, 0.3258), (-3.302, 2.545, -0.4659), (-4.7, 7.782, -3.03), (-4.36, -2.359, -1.388), (-4.686, -3.229, -1.388), (-4.168, -1.49, -1.387), (-4.477, -1.599, -2.571), (-4.236, -0.8065, -2.567), (-4.78, -2.541, -2.576), (-4.478, -5.322, -1.123), (-4.478, -5.75, -1.898), (-4.478, -5.931, -2.433), (-1.658, -6.676, -0.6583), (-1.846, -6.676, -0.6583), (-1.849, -6.123, -0.5847), (-1.651, -6.123, -0.5751), (-1.672, -7.273, 0.5715), (-1.86, -7.273, 0.5715), (-1.863, -6.72, 0.5715), (-1.665, -6.72, 0.5715), (0.0, -7.273, 0.5715), (0.003584, -6.72, 0.5715), (-4.203, -7.075, 0.5715), (-4.207, -6.489, 0.5715), (-1.672, -7.273, 0.6246), (-1.86, -7.273, 0.6246), (-1.863, -6.72, 0.6246), (-1.665, -6.72, 0.6246), (0.0, -6.72, 0.6246), (0.0, -7.273, 0.6246), (-4.203, -7.042, 0.6246), (-4.207, -6.489, 0.6246), (-3.698, -6.72, 0.5715), (-3.694, -7.273, 0.5715), (-3.698, -6.72, 0.6246), (-3.694, -7.273, 0.6246), (-1.672, -7.321, 0.5715), (-1.863, -7.318, 0.5715), (0.0, -7.329, 0.5715), (-4.239, -7.075, 0.5588), (-4.267, -6.489, 0.5715), (-3.707, -7.322, 0.5715), (-3.969, 1.796, -1.082), (-3.992, 1.859, -1.107), (-3.957, 1.893, -1.083), (-3.931, 1.829, -1.056), (-1.677, -7.276, 0.6862), (-1.865, -7.276, 0.6862), (-0.005042, -7.276, 0.6862), (-4.208, -7.045, 0.6862), (-4.212, -6.492, 0.6862), (-3.7, -7.276, 0.6862), (-1.677, -7.324, 0.6862), (0.0, -7.332, 0.6862), (-1.869, -7.322, 0.6862), (-4.244, -7.079, 0.6736), (-4.272, -6.492, 0.6862), (-3.712, -7.326, 0.6862), (-4.19, -7.007, 0.05275), (-4.076, 1.909, -1.037), (-4.229, -7.007, 0.05275), (-4.111, 1.875, -1.061), (-4.05, 1.845, -1.01), (-4.197, -6.637, 0.2047), (-4.088, 1.812, -1.036), (-4.25, -6.637, 0.2047), (-4.156, 1.92, -0.9586), (-4.119, 1.856, -0.9465), (-4.197, 1.886, -0.9632), (-4.166, 1.823, -0.9521), (-4.159, 1.923, -0.9031), (-4.121, 1.859, -0.8952), (-4.211, 1.895, -0.9032), (-4.179, 1.832, -0.8957), (-4.018, 1.919, -0.893), (-4.055, 1.983, -0.9009), (-4.193, 1.849, -0.6941), (-4.225, 1.912, -0.7016), (-4.136, 1.875, -0.6936), (-4.173, 1.939, -0.7015), (-4.032, 1.936, -0.6914), (-4.069, 2.0, -0.6993), (-4.239, 1.943, -0.812), (-4.186, 1.97, -0.812), (-4.448, 1.822, -0.8179), (-4.122, 2.008, -0.8106), (-4.383, 1.741, -0.6994), (-4.435, 1.704, -0.7647), (-4.421, 1.717, -0.7192), (-4.402, 1.787, -0.9085), (-4.462, 1.76, -0.8463), (-4.452, 1.793, -0.8583), (-4.442, 1.766, -0.8909), (-4.467, 1.767, -0.7722), (-4.416, 1.804, -0.7069), (-4.459, 1.798, -0.7657), (-4.454, 1.78, -0.7267), (-4.429, 1.698, -0.8388), (-4.369, 1.724, -0.901), (-4.41, 1.703, -0.8834), (-4.137, 1.852, -0.8844), (-4.188, 1.828, -0.8848), (-4.045, 1.927, -0.7028), (-4.149, 1.867, -0.7051), (-4.2, 1.843, -0.7055), (-4.033, 1.912, -0.8821), (-4.393, 1.713, -0.8739), (-4.411, 1.708, -0.8343), (-4.357, 1.732, -0.8895), (-4.404, 1.726, -0.7278), (-4.37, 1.747, -0.7102), (-4.415, 1.714, -0.7683), (-4.143, 1.863, -0.8858), (-4.194, 1.839, -0.8862), (-4.051, 1.939, -0.7042), (-4.155, 1.878, -0.7065), (-4.206, 1.854, -0.7069), (-4.039, 1.924, -0.8835), (-4.399, 1.725, -0.8753), (-4.417, 1.72, -0.8356), (-4.363, 1.743, -0.8909), (-4.41, 1.737, -0.7292), (-4.376, 1.758, -0.7116), (-4.421, 1.725, -0.7697), (0.001605, 7.979, -1.872), (-1.795, 7.948, -1.822), (-1.457, 9.911, -3.621), (0.0, 9.911, -3.622), (-4.7, 8.297, -3.618), (-1.976, -6.723, -1.052), (-0.0003878, -6.775, -1.052)], [], [(10, 59, 58, 72), (10, 72, 21, 6), (4, 20, 15), (28, 7, 130, 156), (21, 20, 375), (15, 14, 13, 16, 17), (4, 17, 23), (17, 4, 15), (15, 20, 21, 14), (134, 8, 137, 136), (26, 257, 256, 205), (211, 157, 130), (29, 255, 253, 206), (33, 18, 42, 43), (18, 1, 41, 42), (13, 12, 252, 36), (17, 16, 37, 40), (18, 33, 39, 34), (33, 17, 40, 39), (16, 13, 36, 37), (1, 18, 34, 35), (42, 44, 46, 43), (33, 23, 17), (41, 45, 44, 42), (47, 48, 52, 50), (46, 44, 47, 49), (49, 47, 50, 51), (44, 45, 48, 47), (56, 55, 54, 23), (51, 50, 55, 56), (55, 57, 53, 54), (46, 49, 51, 56, 23, 33, 43), (50, 52, 57, 55), (26, 54, 53, 27, 257), (29, 23, 54, 26, 255), (20, 4, 5, 9), (68, 69, 67, 66), (60, 70, 58, 63, 65), (58, 59, 62, 63), (64, 65, 63, 62), (65, 64, 67, 69), (60, 65, 69, 68), (70, 12, 13, 73, 58), (12, 70, 60, 11), (21, 72, 71, 81, 22, 14), (81, 71, 92, 118), (77, 19, 83, 104), (80, 79, 116, 112), (75, 78, 94, 89), (76, 77, 104, 109), (74, 14, 98, 85), (71, 75, 89, 92), (78, 80, 112, 94), (79, 73, 107, 116), (73, 76, 109, 107), (88, 95, 113, 115, 106, 110, 103, 82, 86, 97, 101, 119, 91), (22, 81, 118, 100), (14, 22, 100, 98), (95, 88, 90, 96), (96, 90, 89, 94), (88, 91, 93, 90), (90, 93, 92, 89), (83, 85, 87, 84), (84, 87, 86, 82), (98, 100, 102, 99), (99, 102, 101, 97), (85, 98, 99, 87), (87, 99, 97, 86), (104, 83, 84, 105), (105, 84, 82, 103), (107, 109, 111, 108), (108, 111, 110, 106), (109, 104, 105, 111), (111, 105, 103, 110), (113, 95, 96, 114), (114, 96, 94, 112), (106, 115, 117, 108), (108, 117, 116, 107), (115, 113, 114, 117), (117, 114, 112, 116), (100, 118, 120, 102), (102, 120, 119, 101), (118, 92, 93, 120), (120, 93, 91, 119), (19, 74, 85, 83), (72, 89, 92, 71), (72, 121, 89), (121, 94, 89), (121, 72, 58), (121, 79, 80, 112, 94), (58, 116, 73, 107), (58, 116, 79, 121), (73, 13, 14, 85, 83, 104, 109, 107), (125, 123, 249, 250), (4, 3, 125, 208, 124), (5, 4, 124, 207, 122), (3, 2, 123, 125), (24, 0, 127, 129), (128, 127, 0), (132, 8, 134, 165), (0, 24, 131, 25), (7, 24, 132, 165, 164, 130), (164, 165, 170), (135, 140, 203), (137, 8, 126, 133), (147, 144, 139, 151), (136, 137, 133, 148), (140, 143, 144, 147), (138, 140, 147, 146), (149, 168, 145, 150, 151, 139, 142), (136, 148, 152, 149), (146, 147, 151, 150), (161, 2, 3, 158), (3, 4, 154, 223, 220, 153), (141, 162, 157, 211, 203, 263, 264, 265, 262), (130, 169, 135, 203, 211), (157, 160, 155, 214, 212, 156), (160, 158, 159, 155), (161, 158, 160, 163), (163, 160, 157, 162), (153, 159, 158, 3), (166, 134, 136, 142, 167, 176, 173), (136, 149, 142), (142, 144, 143), (380, 379, 149, 152), (135, 143, 140), (143, 135, 167, 142), (139, 144, 142), (176, 172, 187, 188), (184, 183, 194, 195), (166, 173, 180, 181), (173, 176, 188, 180), (170, 166, 181, 183), (177, 171, 185, 178), (135, 169, 179, 182), (174, 135, 182, 186), (171, 164, 184, 185), (164, 170, 183, 184), (169, 177, 178, 179), (172, 174, 186, 187), (193, 190, 189, 196, 195, 194, 192, 191, 199, 198, 197), (187, 186, 197, 198), (182, 179, 190, 193), (188, 187, 198, 199), (180, 188, 199, 191), (183, 181, 192, 194), (178, 185, 196, 189), (179, 178, 189, 190), (186, 182, 193, 197), (185, 184, 195, 196), (181, 180, 191, 192), (200, 171, 175, 202), (166, 170, 165, 134), (130, 164, 171, 200), (130, 200, 177, 169), (201, 202, 175), (177, 200, 202, 201), (171, 177, 201, 175), (174, 172, 176, 167), (167, 135, 174), (141, 262, 263, 203, 140, 138), (28, 156, 29, 206), (23, 29, 292, 293, 294, 154, 4), (206, 253, 254, 30), (205, 256, 258, 31), (32, 204, 27, 53, 57, 52, 48, 45, 41, 1, 35), (32, 35, 210, 209), (28, 206, 30), (156, 130, 157), (212, 213, 215, 29, 156), (29, 215, 216, 217, 214, 155, 231, 230), (212, 214, 217, 219), (219, 217, 243, 245), (213, 212, 219, 218), (216, 218, 244, 242), (215, 213, 218, 216), (223, 224, 226, 222, 221, 232, 227, 220), (223, 154, 225, 224), (154, 222, 226, 225), (225, 226, 240, 241), (224, 225, 241, 239), (227, 232, 238, 234), (228, 227, 234, 233), (155, 159, 229, 231), (159, 153, 228, 229), (221, 29, 230, 232), (153, 220, 227, 228), (233, 234, 238, 236, 237, 235), (231, 229, 235, 237), (229, 228, 233, 235), (232, 230, 236, 238), (230, 231, 237, 236), (241, 240, 239), (226, 224, 239, 240), (244, 245, 243, 242), (217, 216, 242, 243), (218, 219, 245, 244), (249, 248, 246, 247, 251, 250), (124, 208, 251, 247), (208, 125, 250, 251), (207, 124, 247, 246), (122, 207, 246, 248), (252, 12, 11, 38), (253, 255, 26, 205), (254, 253, 205, 31), (258, 256, 204, 32), (256, 257, 27, 204), (28, 259, 260, 261, 131, 24, 7), (287, 286, 302, 304), (262, 265, 269, 266), (264, 263, 267, 268), (265, 264, 268, 269), (263, 262, 266, 267), (269, 271, 278, 277), (282, 268, 276, 284), (274, 277, 276, 275), (274, 277, 278, 279), (284, 285, 280, 281), (269, 268, 276, 277), (287, 291, 307, 304), (291, 289, 305, 307), (276, 275, 285, 284), (273, 282, 284, 281), (268, 267, 283, 282), (269, 271, 270, 266), (282, 283, 272, 273), (154, 294, 295, 292, 29, 221, 222), (293, 292, 314, 311), (280, 285, 301, 299), (274, 279, 298, 296), (301, 297, 304, 307), (273, 281, 290), (299, 301, 307, 305), (296, 298, 303, 302), (296, 297, 304, 302), (300, 299, 305, 306), (285, 275, 297, 301), (274, 275, 297, 296), (281, 280, 299, 300), (290, 281, 300, 306), (288, 286, 302, 303), (279, 288, 303, 298), (289, 290, 306, 305), (272, 283, 291, 289), (283, 267, 287, 291), (267, 266, 286, 287), (266, 270, 288, 286), (311, 314, 319, 318), (294, 293, 311, 309), (290, 289, 310, 315), (310, 289, 272, 308), (273, 290, 315, 313), (313, 315, 310, 308), (272, 273, 313, 308), (292, 295, 312, 314), (295, 294, 309, 312), (314, 312, 317, 319), (312, 309, 316, 317), (309, 311, 318, 316), (317, 316, 320, 321), (321, 320, 325, 324), (318, 319, 323, 322), (316, 318, 322, 320), (319, 317, 321, 323), (343, 345, 334, 341, 340), (330, 328, 353, 352), (322, 323, 348, 339), (329, 327, 326, 328), (324, 325, 331, 330), (338, 337, 361, 359), (335, 331, 325), (333, 332, 327, 329), (329, 328, 330, 331), (340, 347, 337, 343), (324, 330, 352, 355), (320, 322, 332, 333), (332, 322, 339, 341, 334), (327, 332, 334, 345, 344), (320, 333, 335, 325), (333, 329, 331, 335), (339, 342, 341), (342, 340, 341), (343, 346, 345), (346, 344, 345), (347, 340, 342, 349), (349, 342, 339, 348), (336, 344, 346, 338), (338, 346, 343, 337), (326, 327, 344, 336), (350, 355, 367, 362), (357, 356, 368, 369), (351, 350, 362, 363), (321, 324, 355, 350), (336, 338, 359, 360), (328, 326, 354, 353), (337, 347, 357, 361), (323, 321, 350, 351), (349, 348, 358, 356), (326, 336, 360, 354), (347, 349, 356, 357), (348, 323, 351, 358), (365, 362, 367, 364), (363, 366, 372, 371, 373, 369, 368, 370), (363, 362, 365, 366), (354, 360, 372, 366), (352, 353, 365, 364), (356, 358, 370, 368), (353, 354, 366, 365), (361, 357, 369, 373), (360, 359, 371, 372), (355, 352, 364, 367), (358, 351, 363, 370), (359, 361, 373, 371), (20, 9, 374, 375), (6, 21, 375, 374), (68, 66, 61, 60), (60, 61, 377, 376), (11, 60, 376, 378, 38), (145, 168, 379, 380), (168, 149, 379)])
me_cube.polygons.foreach_set('material_index', [0, 0, 0, 0, 0, 0, 0, 0, 0, 0, 0, 0, 0, 4, 4, 0, 0, 0, 0, 0, 0, 0, 0, 0, 0, 4, 0, 4, 0, 4, 0, 0, 4, 0, 0, 0, 4, 0, 0, 4, 4, 0, 0, 0, 0, 1, 0, 0, 0, 0, 0, 0, 0, 0, 0, 1, 1, 0, 1, 1, 1, 1, 1, 1, 1, 1, 1, 1, 1, 1, 1, 1, 1, 1, 1, 1, 1, 1, 1, 1, 1, 1, 1, 1, 0, 0, 0, 0, 0, 0, 0, 0, 0, 3, 3, 3, 3, 0, 0, 0, 0, 13, 0, 14, 0, 14, 0, 14, 0, 0, 0, 0, 0, 0, 0, 0, 0, 0, 0, 12, 0, 0, 0, 14, 0, 14, 14, 14, 8, 8, 8, 8, 8, 8, 8, 8, 8, 8, 8, 8, 9, 8, 8, 8, 8, 8, 8, 8, 8, 8, 8, 0, 0, 0, 0, 0, 0, 0, 0, 0, 0, 0, 0, 0, 0, 7, 7, 0, 0, 0, 3, 3, 3, 3, 3, 3, 3, 3, 3, 3, 3, 3, 3, 3, 3, 3, 3, 2, 3, 3, 3, 3, 2, 3, 2, 0, 3, 2, 3, 3, 3, 3, 0, 0, 0, 0, 0, 0, 5, 5, 5, 5, 5, 5, 5, 5, 5, 5, 5, 5, 5, 5, 5, 5, 5, 5, 0, 10, 5, 5, 5, 5, 5, 5, 5, 5, 5, 5, 5, 5, 5, 5, 5, 5, 5, 5, 5, 10, 10, 5, 5, 5, 5, 5, 10, 10, 10, 10, 10, 10, 6, 10, 10, 10, 6, 11, 6, 6, 6, 11, 6, 6, 6, 6, 11, 6, 6, 6, 6, 6, 6, 6, 6, 6, 6, 6, 6, 6, 6, 11, 11, 11, 11, 11, 11, 11, 11, 11, 11, 11, 11, 11, 11, 11, 11, 11, 11, 11, 11, 11, 11, 11, 11, 0, 4, 7, 7, 7, 0, 0])
_uv = me_cube.uv_layers.new(name='UVMap')
_uv.uv.foreach_set('vector', [0.2812, 0.7877, 0.289, 0.7875, 0.289, 0.8399, 0.2812, 0.8319, 0.05464, 0.5794, 0.105, 0.5803, 0.1129, 0.618, 0.05374, 0.6158, 0.1556, 0.7172, 0.1238, 0.6556, 0.1558, 0.6678, 0.175, 0.9164, 0.1747, 0.9505, 0.153, 0.9588, 0.1533, 0.9262, 0.1129, 0.618, 0.1238, 0.6556, 0.1039, 0.6166, 0.1558, 0.6678, 0.1556, 0.6097, 0.1802, 0.621, 0.1797, 0.6409, 0.1783, 0.6724, 0.1556, 0.7172, 0.1783, 0.6724, 0.1662, 0.7208, 0.1783, 0.6724, 0.1556, 0.7172, 0.1558, 0.6678, 0.1558, 0.6678, 0.1238, 0.6556, 0.1129, 0.618, 0.1556, 0.6097, 0.3205, 0.6948, 0.3476, 0.695, 0.3383, 0.7297, 0.3224, 0.7253, 0.2144, 0.703, 0.2293, 0.6964, 0.2296, 0.7163, 0.2145, 0.7228, 0.133, 0.9613, 0.1325, 0.9379, 0.153, 0.9588, 0.1802, 0.7288, 0.1962, 0.7127, 0.1963, 0.7344, 0.1807, 0.7524, 0.3236, 0.8659, 0.3234, 0.8978, 0.3162, 0.8977, 0.3163, 0.8659, 0.3234, 0.8978, 0.3235, 0.9127, 0.3163, 0.9126, 0.3162, 0.8977, 0.3933, 0.8031, 0.4039, 0.7902, 0.4093, 0.7923, 0.3987, 0.8056, 0.381, 0.8563, 0.3804, 0.8247, 0.3863, 0.8255, 0.3864, 0.8543, 0.3234, 0.8978, 0.3236, 0.8659, 0.3287, 0.871, 0.3286, 0.8972, 0.4042, 0.8769, 0.381, 0.8563, 0.3864, 0.8543, 0.4093, 0.8733, 0.3804, 0.8247, 0.3933, 0.8031, 0.3987, 0.8056, 0.3863, 0.8255, 0.3235, 0.9127, 0.3234, 0.8978, 0.3286, 0.8972, 0.3287, 0.9121, 0.3708, 0.906, 0.3638, 0.9083, 0.3661, 0.876, 0.3743, 0.8729, 0.1799, 0.6956, 0.1662, 0.7208, 0.1783, 0.6724, 0.3743, 0.9206, 0.3674, 0.9227, 0.3638, 0.9083, 0.3708, 0.906, 0.313, 0.8981, 0.3162, 0.9126, 0.3068, 0.9154, 0.3042, 0.9008, 0.3293, 0.912, 0.3287, 0.8808, 0.3357, 0.8808, 0.3363, 0.912, 0.3162, 0.8659, 0.313, 0.8981, 0.3042, 0.9008, 0.3043, 0.87, 0.3287, 0.8808, 0.3293, 0.8659, 0.3363, 0.8659, 0.3357, 0.8808, 0.1957, 0.5794, 0.2286, 0.5897, 0.2286, 0.5955, 0.1972, 0.5876, 0.4187, 0.6251, 0.4172, 0.5948, 0.4266, 0.5946, 0.4282, 0.6248, 0.2286, 0.5897, 0.2452, 0.5923, 0.2451, 0.5994, 0.2286, 0.5955, 0.4016, 0.6536, 0.3951, 0.6511, 0.4008, 0.6414, 0.3921, 0.6381, 0.4037, 0.635, 0.4037, 0.664, 0.3977, 0.6603, 0.4172, 0.5948, 0.4187, 0.5798, 0.4282, 0.5794, 0.4266, 0.5946, 0.2144, 0.703, 0.2286, 0.5955, 0.2451, 0.5994, 0.2448, 0.6928, 0.2293, 0.6964, 0.1802, 0.7288, 0.1972, 0.5876, 0.2286, 0.5955, 0.2144, 0.703, 0.1962, 0.7127, 0.1238, 0.6556, 0.1556, 0.7172, 0.05236, 0.7153, 0.053, 0.6442, 0.3708, 0.5994, 0.3965, 0.5794, 0.3965, 0.635, 0.3709, 0.635, 0.2855, 0.8404, 0.2855, 0.8632, 0.2839, 0.8689, 0.2819, 0.8686, 0.2835, 0.8629, 0.2858, 0.8691, 0.2858, 0.9215, 0.2838, 0.9215, 0.2838, 0.8691, 0.4291, 0.9002, 0.4292, 0.8446, 0.4358, 0.8478, 0.4358, 0.9002, 0.4364, 0.789, 0.4364, 0.8446, 0.4341, 0.8446, 0.4341, 0.789, 0.2855, 0.8404, 0.2835, 0.8629, 0.2812, 0.8626, 0.2813, 0.8399, 0.2556, 0.8077, 0.2615, 0.8646, 0.2452, 0.865, 0.2479, 0.8411, 0.249, 0.8044, 0.2615, 0.8646, 0.2556, 0.8077, 0.2812, 0.7875, 0.2808, 0.8644, 0.1129, 0.618, 0.105, 0.5803, 0.1159, 0.5858, 0.1347, 0.5965, 0.1524, 0.6083, 0.1556, 0.6097, 0.1347, 0.5965, 0.1159, 0.5858, 0.1159, 0.5858, 0.1347, 0.5965, 0.3776, 0.6531, 0.384, 0.6559, 0.3839, 0.656, 0.3776, 0.6532, 0.4308, 0.5979, 0.4343, 0.5882, 0.4343, 0.5882, 0.4309, 0.5979, 0.4282, 0.6229, 0.4302, 0.6016, 0.4303, 0.6016, 0.4282, 0.6229, 0.3746, 0.6525, 0.3776, 0.6531, 0.3776, 0.6532, 0.3745, 0.6526, 0.3897, 0.6602, 0.3921, 0.6629, 0.392, 0.663, 0.3897, 0.6603, 0.2451, 0.7756, 0.2451, 0.7717, 0.2452, 0.7717, 0.2452, 0.7756, 0.4302, 0.6016, 0.4308, 0.5979, 0.4309, 0.5979, 0.4303, 0.6016, 0.4343, 0.5882, 0.435, 0.5839, 0.4351, 0.5839, 0.4343, 0.5882, 0.435, 0.5839, 0.4344, 0.5794, 0.4344, 0.5794, 0.4351, 0.5839, 0.4114, 0.6035, 0.4093, 0.5958, 0.4086, 0.5941, 0.4047, 0.5902, 0.404, 0.5887, 0.4044, 0.5871, 0.4052, 0.5863, 0.4079, 0.5852, 0.4112, 0.5852, 0.4126, 0.5856, 0.4129, 0.5864, 0.4119, 0.5948, 0.4117, 0.6032, 0.1524, 0.6083, 0.1347, 0.5965, 0.1347, 0.5965, 0.1524, 0.6083, 0.1556, 0.6097, 0.1524, 0.6083, 0.1524, 0.6083, 0.1556, 0.6096, 0.4093, 0.5958, 0.4114, 0.6035, 0.413, 0.6171, 0.4085, 0.6006, 0.4318, 0.6006, 0.43, 0.619, 0.4282, 0.6229, 0.4303, 0.6016, 0.4114, 0.6035, 0.4117, 0.6032, 0.4152, 0.6148, 0.413, 0.6171, 0.413, 0.6171, 0.4152, 0.6148, 0.4163, 0.6182, 0.4132, 0.6215, 0.3839, 0.656, 0.3897, 0.6603, 0.3872, 0.6616, 0.3821, 0.6578, 0.4065, 0.5795, 0.4133, 0.5794, 0.4112, 0.5852, 0.4079, 0.5852, 0.1556, 0.6096, 0.1524, 0.6083, 0.1528, 0.6058, 0.1553, 0.607, 0.4168, 0.5804, 0.4172, 0.5827, 0.4129, 0.5864, 0.4126, 0.5856, 0.3897, 0.6603, 0.392, 0.663, 0.3892, 0.6638, 0.3872, 0.6616, 0.4133, 0.5794, 0.4168, 0.5804, 0.4126, 0.5856, 0.4112, 0.5852, 0.3776, 0.6532, 0.3839, 0.656, 0.3821, 0.6578, 0.3766, 0.6554, 0.401, 0.5816, 0.4065, 0.5795, 0.4079, 0.5852, 0.4052, 0.5863, 0.3708, 0.6533, 0.3745, 0.6526, 0.374, 0.6549, 0.3709, 0.6555, 0.3982, 0.587, 0.3991, 0.5835, 0.4044, 0.5871, 0.404, 0.5887, 0.3745, 0.6526, 0.3776, 0.6532, 0.3766, 0.6554, 0.374, 0.6549, 0.3991, 0.5835, 0.401, 0.5816, 0.4052, 0.5863, 0.4044, 0.5871, 0.4086, 0.5941, 0.4093, 0.5958, 0.4085, 0.6006, 0.4072, 0.5976, 0.4323, 0.5972, 0.4318, 0.6006, 0.4303, 0.6016, 0.4309, 0.5979, 0.404, 0.5887, 0.4047, 0.5902, 0.3998, 0.5903, 0.3982, 0.587, 0.3982, 0.587, 0.3998, 0.5903, 0.3984, 0.591, 0.3965, 0.5872, 0.4047, 0.5902, 0.4086, 0.5941, 0.4072, 0.5976, 0.3998, 0.5903, 0.3998, 0.5903, 0.4072, 0.5976, 0.4066, 0.5991, 0.3984, 0.591, 0.1524, 0.6083, 0.1347, 0.5965, 0.1367, 0.5953, 0.1528, 0.6058, 0.4172, 0.5827, 0.4155, 0.5986, 0.4119, 0.5948, 0.4129, 0.5864, 0.1347, 0.5965, 0.1159, 0.5858, 0.1199, 0.5857, 0.1367, 0.5953, 0.4155, 0.5986, 0.4152, 0.6148, 0.4117, 0.6032, 0.4119, 0.5948, 0.384, 0.6559, 0.3897, 0.6602, 0.3897, 0.6603, 0.3839, 0.656, 0.4172, 0.6284, 0.4132, 0.6215, 0.4163, 0.6182, 0.4163, 0.6182, 0.2408, 0.9182, 0.2381, 0.9089, 0.2397, 0.9104, 0.2381, 0.9089, 0.2408, 0.889, 0.2397, 0.9104, 0.2381, 0.9089, 0.2408, 0.9182, 0.2321, 0.9125, 0.4274, 0.75, 0.4274, 0.7812, 0.4232, 0.7709, 0.4232, 0.771, 0.4233, 0.7675, 0.4351, 0.6257, 0.4343, 0.5882, 0.435, 0.5839, 0.4351, 0.5839, 0.2321, 0.9125, 0.2382, 0.8755, 0.2382, 0.8755, 0.2381, 0.9089, 0.3708, 0.6533, 0.3921, 0.635, 0.3921, 0.6629, 0.3897, 0.6603, 0.3839, 0.656, 0.3776, 0.6532, 0.3745, 0.6526, 0.3708, 0.6533, 0.289, 0.84, 0.289, 0.9131, 0.2859, 0.913, 0.2859, 0.8399, 0.1556, 0.7172, 0.1366, 0.7959, 0.1333, 0.7891, 0.1431, 0.7525, 0.1498, 0.7198, 0.05236, 0.7153, 0.1556, 0.7172, 0.1498, 0.7198, 0.1028, 0.7191, 0.05231, 0.7181, 0.1366, 0.7959, 0.04986, 0.7944, 0.05, 0.7899, 0.1333, 0.7891, 0.3229, 0.8365, 0.3316, 0.8537, 0.2981, 0.8659, 0.2892, 0.8489, 0.2321, 0.907, 0.2198, 0.9068, 0.2321, 0.8755, 0.3491, 0.6861, 0.3476, 0.695, 0.3205, 0.6948, 0.3204, 0.6864, 0.3316, 0.8537, 0.3229, 0.8365, 0.3273, 0.8379, 0.3373, 0.8516, 0.2919, 0.6662, 0.3477, 0.6658, 0.3491, 0.6861, 0.3204, 0.6864, 0.3089, 0.6867, 0.2933, 0.686, 0.3089, 0.6867, 0.3204, 0.6864, 0.3149, 0.6911, 0.3938, 0.9083, 0.3989, 0.9141, 0.3933, 0.9141, 0.3383, 0.7297, 0.3476, 0.695, 0.3491, 0.7762, 0.3381, 0.7768, 0.2524, 0.9149, 0.2507, 0.9012, 0.2518, 0.9015, 0.2534, 0.9152, 0.3224, 0.7253, 0.3383, 0.7297, 0.3381, 0.7768, 0.3322, 0.7765, 0.4341, 0.8446, 0.4171, 0.8446, 0.4173, 0.842, 0.4325, 0.842, 0.4341, 0.7902, 0.4341, 0.8446, 0.4325, 0.842, 0.4331, 0.7903, 0.3491, 0.871, 0.3698, 0.8675, 0.3703, 0.8192, 0.3792, 0.819, 0.3792, 0.8707, 0.364, 0.8709, 0.3554, 0.8729, 0.3224, 0.7253, 0.3322, 0.7765, 0.3229, 0.7764, 0.3215, 0.7251, 0.38, 0.819, 0.38, 0.8707, 0.3792, 0.8707, 0.3792, 0.819, 0.04817, 0.8458, 0.04986, 0.7944, 0.1366, 0.7959, 0.1321, 0.8473, 0.1366, 0.7959, 0.1556, 0.7172, 0.1564, 0.7268, 0.1524, 0.759, 0.1516, 0.7626, 0.1429, 0.797, 0.04987, 0.9628, 0.04975, 0.9376, 0.1325, 0.9379, 0.133, 0.9613, 0.1115, 0.9639, 0.1012, 0.9637, 0.1013, 0.9515, 0.09579, 0.9515, 0.09598, 0.9636, 0.2933, 0.686, 0.2967, 0.6918, 0.2957, 0.7227, 0.2892, 0.7227, 0.2913, 0.7038, 0.1325, 0.9379, 0.1227, 0.8904, 0.1373, 0.8772, 0.1397, 0.8884, 0.1423, 0.9092, 0.1533, 0.9262, 0.1227, 0.8904, 0.1321, 0.8473, 0.1378, 0.846, 0.1373, 0.8772, 0.04817, 0.8458, 0.1321, 0.8473, 0.1227, 0.8904, 0.04923, 0.8894, 0.04923, 0.8894, 0.1227, 0.8904, 0.1325, 0.9379, 0.04975, 0.9376, 0.1429, 0.797, 0.1378, 0.846, 0.1321, 0.8473, 0.1366, 0.7959, 0.3171, 0.6947, 0.3205, 0.6948, 0.3224, 0.7253, 0.3152, 0.7233, 0.3122, 0.7224, 0.312, 0.7042, 0.3154, 0.7005, 0.3416, 0.9007, 0.3396, 0.8992, 0.3416, 0.8939, 0.4093, 0.8441, 0.4173, 0.842, 0.4171, 0.8446, 0.3001, 0.7769, 0.3002, 0.7286, 0.3215, 0.7251, 0.3229, 0.7764, 0.3938, 0.9083, 0.3986, 0.8988, 0.3989, 0.9141, 0.3986, 0.8988, 0.3938, 0.9083, 0.3936, 0.8935, 0.3951, 0.8911, 0.2518, 0.9015, 0.2507, 0.9012, 0.2534, 0.8931, 0.2105, 0.8971, 0.2105, 0.9005, 0.2085, 0.9019, 0.2083, 0.8983, 0.3095, 0.6892, 0.3137, 0.692, 0.3114, 0.6928, 0.3086, 0.6909, 0.404, 0.9008, 0.4047, 0.895, 0.4077, 0.8951, 0.4071, 0.9003, 0.4047, 0.895, 0.4058, 0.8911, 0.4086, 0.8917, 0.4077, 0.8951, 0.4044, 0.9043, 0.404, 0.9008, 0.4071, 0.9003, 0.4075, 0.9034, 0.262, 0.9031, 0.2619, 0.8991, 0.2646, 0.8985, 0.2647, 0.902, 0.2957, 0.7227, 0.2967, 0.6918, 0.2987, 0.6929, 0.2979, 0.7214, 0.3396, 0.8939, 0.3396, 0.9007, 0.3373, 0.8994, 0.3374, 0.8947, 0.2619, 0.8991, 0.262, 0.8931, 0.2647, 0.8932, 0.2646, 0.8985, 0.4061, 0.9084, 0.4044, 0.9043, 0.4075, 0.9034, 0.4086, 0.906, 0.2967, 0.6918, 0.298, 0.6897, 0.2999, 0.6911, 0.2987, 0.6929, 0.404, 0.892, 0.404, 0.9069, 0.4011, 0.9062, 0.4011, 0.8914, 0.2997, 0.7182, 0.3006, 0.6946, 0.3017, 0.6925, 0.3043, 0.6907, 0.3086, 0.6909, 0.3114, 0.6928, 0.3132, 0.6956, 0.3118, 0.7002, 0.3091, 0.7032, 0.3061, 0.7051, 0.3024, 0.7176, 0.4011, 0.8914, 0.4011, 0.9062, 0.3991, 0.9039, 0.3989, 0.8911, 0.2979, 0.7214, 0.2987, 0.6929, 0.3006, 0.6946, 0.2997, 0.7182, 0.3116, 0.7036, 0.3077, 0.7057, 0.3061, 0.7051, 0.3091, 0.7032, 0.3145, 0.7003, 0.3116, 0.7036, 0.3091, 0.7032, 0.3118, 0.7002, 0.3137, 0.692, 0.3159, 0.6952, 0.3132, 0.6956, 0.3114, 0.6928, 0.2999, 0.6911, 0.3036, 0.6889, 0.3043, 0.6907, 0.3017, 0.6925, 0.2987, 0.6929, 0.2999, 0.6911, 0.3017, 0.6925, 0.3006, 0.6946, 0.303, 0.7201, 0.2979, 0.7214, 0.2997, 0.7182, 0.3024, 0.7176, 0.3036, 0.6889, 0.3095, 0.6892, 0.3086, 0.6909, 0.3043, 0.6907, 0.3159, 0.6952, 0.3145, 0.7003, 0.3118, 0.7002, 0.3132, 0.6956, 0.3485, 0.8504, 0.3485, 0.8465, 0.3489, 0.8465, 0.3489, 0.8504, 0.3171, 0.6947, 0.3149, 0.6911, 0.3204, 0.6864, 0.3205, 0.6948, 0.2933, 0.686, 0.3089, 0.6867, 0.3023, 0.6871, 0.298, 0.6872, 0.2933, 0.686, 0.298, 0.6872, 0.298, 0.6897, 0.2967, 0.6918, 0.2083, 0.9016, 0.206, 0.9002, 0.2083, 0.8971, 0.3485, 0.853, 0.3485, 0.8504, 0.3489, 0.8504, 0.3489, 0.853, 0.2619, 0.8991, 0.262, 0.9031, 0.2615, 0.9031, 0.2615, 0.8991, 0.3032, 0.7211, 0.3084, 0.7065, 0.312, 0.7042, 0.3122, 0.7224, 0.3122, 0.7224, 0.2957, 0.7227, 0.3032, 0.7211, 0.04987, 0.9628, 0.09598, 0.9636, 0.1012, 0.9637, 0.1115, 0.9639, 0.1115, 0.9684, 0.04986, 0.9706, 0.175, 0.9164, 0.1533, 0.9262, 0.1668, 0.8591, 0.1706, 0.8811, 0.1662, 0.7208, 0.1668, 0.8591, 0.1623, 0.7657, 0.163, 0.7641, 0.162, 0.7635, 0.1564, 0.7268, 0.1556, 0.7172, 0.1807, 0.7524, 0.1963, 0.7344, 0.1966, 0.7565, 0.1821, 0.7717, 0.2145, 0.7228, 0.2296, 0.7163, 0.23, 0.7401, 0.2147, 0.7468, 0.3804, 0.819, 0.3718, 0.7973, 0.3646, 0.7787, 0.3491, 0.6915, 0.35, 0.6847, 0.3595, 0.6847, 0.3606, 0.6763, 0.3677, 0.6763, 0.3686, 0.6701, 0.3758, 0.6701, 0.3804, 0.6658, 0.406, 0.7902, 0.406, 0.6289, 0.418, 0.6289, 0.418, 0.7901, 0.175, 0.9164, 0.1706, 0.8811, 0.1802, 0.8983, 0.1533, 0.9262, 0.153, 0.9588, 0.1325, 0.9379, 0.2695, 0.7637, 0.2819, 0.7462, 0.2849, 0.7304, 0.2874, 0.7178, 0.2892, 0.7875, 0.2874, 0.7178, 0.2849, 0.7304, 0.2827, 0.7306, 0.2602, 0.7382, 0.2585, 0.7388, 0.2522, 0.7252, 0.2538, 0.7249, 0.2862, 0.718, 0.2695, 0.7637, 0.2585, 0.7388, 0.2602, 0.7382, 0.2697, 0.7605, 0.3485, 0.8229, 0.3485, 0.8024, 0.349, 0.8022, 0.349, 0.8227, 0.2819, 0.7462, 0.2695, 0.7637, 0.2697, 0.7605, 0.2795, 0.7455, 0.4373, 0.7794, 0.435, 0.7632, 0.4356, 0.7632, 0.4379, 0.7794, 0.2849, 0.7304, 0.2819, 0.7462, 0.2795, 0.7455, 0.2827, 0.7306, 0.27, 0.6075, 0.2722, 0.6076, 0.2868, 0.6082, 0.2888, 0.6083, 0.2888, 0.6109, 0.287, 0.6108, 0.2704, 0.6107, 0.2681, 0.6107, 0.27, 0.6075, 0.2892, 0.5794, 0.2872, 0.5853, 0.2722, 0.6076, 0.2892, 0.5794, 0.2888, 0.6083, 0.2868, 0.6082, 0.2872, 0.5853, 0.2647, 0.9151, 0.2647, 0.8931, 0.2661, 0.8933, 0.2661, 0.9152, 0.219, 0.8861, 0.219, 0.9108, 0.2175, 0.9107, 0.2175, 0.8859, 0.2564, 0.8931, 0.2564, 0.908, 0.2534, 0.9086, 0.2534, 0.8937, 0.34, 0.8581, 0.3447, 0.8939, 0.3421, 0.8939, 0.3373, 0.8581, 0.2522, 0.7252, 0.2452, 0.6908, 0.2468, 0.6894, 0.2538, 0.7249, 0.2452, 0.6908, 0.2484, 0.6408, 0.2498, 0.6424, 0.2468, 0.6894, 0.2888, 0.6109, 0.2874, 0.7178, 0.2862, 0.718, 0.287, 0.6108, 0.2484, 0.6408, 0.2681, 0.6107, 0.2704, 0.6107, 0.2498, 0.6424, 0.1829, 0.8035, 0.2032, 0.7717, 0.2198, 0.7717, 0.2198, 0.8789, 0.1875, 0.8859, 0.1802, 0.8505, 0.3447, 0.7769, 0.3411, 0.8107, 0.3385, 0.8107, 0.3421, 0.7769, 0.3411, 0.8107, 0.34, 0.8581, 0.3373, 0.8581, 0.3385, 0.8107, 0.4352, 0.6901, 0.4352, 0.5875, 0.4378, 0.5881, 0.4378, 0.6907, 0.4274, 0.7857, 0.4274, 0.7505, 0.4304, 0.75, 0.4304, 0.7852, 0.3933, 0.9027, 0.3804, 0.8829, 0.3933, 0.8769, 0.4077, 0.89, 0.4077, 0.8769, 0.4092, 0.8769, 0.4092, 0.89, 0.2542, 0.8802, 0.2694, 0.8691, 0.2694, 0.893, 0.2452, 0.8931, 0.3485, 0.802, 0.3485, 0.7769, 0.349, 0.7771, 0.349, 0.8022, 0.435, 0.7632, 0.4373, 0.7428, 0.4379, 0.7428, 0.4356, 0.7632, 0.2892, 0.5794, 0.3708, 0.58, 0.3707, 0.6245, 0.3708, 0.6658, 0.3336, 0.6606, 0.2918, 0.6527, 0.3448, 0.849, 0.3447, 0.8152, 0.3484, 0.8151, 0.3485, 0.849, 0.3447, 0.8152, 0.3448, 0.7769, 0.3485, 0.7769, 0.3484, 0.8151, 0.2451, 0.8161, 0.2451, 0.8573, 0.2417, 0.8572, 0.2417, 0.8159, 0.2451, 0.7718, 0.2451, 0.8161, 0.2417, 0.8159, 0.2417, 0.7717, 0.2648, 0.8691, 0.2615, 0.8646, 0.2808, 0.8644, 0.2812, 0.8689, 0.1963, 0.7344, 0.1962, 0.7127, 0.2144, 0.703, 0.2145, 0.7228, 0.1966, 0.7565, 0.1963, 0.7344, 0.2145, 0.7228, 0.2147, 0.7468, 0.23, 0.7401, 0.2296, 0.7163, 0.245, 0.7132, 0.2452, 0.7368, 0.2296, 0.7163, 0.2293, 0.6964, 0.2448, 0.6928, 0.245, 0.7132, 0.3373, 0.7769, 0.3232, 0.7903, 0.3211, 0.8117, 0.3226, 0.8254, 0.3273, 0.8379, 0.3229, 0.8365, 0.2999, 0.7913, 0.3965, 0.6331, 0.3965, 0.6284, 0.3997, 0.6285, 0.3997, 0.6332, 0.3638, 0.9063, 0.3491, 0.9102, 0.3501, 0.8787, 0.3638, 0.8729, 0.2838, 0.9072, 0.2694, 0.9026, 0.2703, 0.8691, 0.2838, 0.8754, 0.3799, 0.9027, 0.3743, 0.9027, 0.3743, 0.8742, 0.3798, 0.8744, 0.4232, 0.778, 0.418, 0.7777, 0.418, 0.75, 0.4232, 0.7502, 0.4378, 0.6282, 0.4378, 0.5875, 0.4393, 0.5876, 0.4393, 0.6282, 0.4278, 0.7355, 0.4278, 0.6907, 0.4293, 0.6907, 0.4292, 0.7355, 0.2455, 0.9059, 0.2452, 0.8931, 0.2507, 0.8932, 0.2507, 0.9059, 0.2892, 0.8659, 0.3042, 0.8662, 0.3042, 0.9069, 0.2892, 0.9068, 0.4242, 0.8575, 0.4093, 0.8587, 0.4142, 0.8458, 0.4291, 0.8446, 0.3798, 0.8744, 0.3743, 0.8742, 0.3743, 0.8729, 0.3799, 0.8731, 0.3483, 0.849, 0.3479, 0.8941, 0.3447, 0.8942, 0.3451, 0.8491, 0.3479, 0.8941, 0.3483, 0.9068, 0.3451, 0.9069, 0.3447, 0.8942, 0.4291, 0.9022, 0.4142, 0.9034, 0.4093, 0.8587, 0.4242, 0.8575, 0.4287, 0.7484, 0.4278, 0.7355, 0.4292, 0.7355, 0.4301, 0.7484, 0.2389, 0.8294, 0.2239, 0.83, 0.2212, 0.7852, 0.2362, 0.7845, 0.2392, 0.8342, 0.2417, 0.875, 0.2267, 0.8755, 0.2242, 0.8346, 0.2362, 0.7845, 0.2212, 0.7852, 0.2258, 0.7726, 0.2417, 0.7719, 0.1564, 0.7268, 0.162, 0.7635, 0.1613, 0.7652, 0.1623, 0.7657, 0.1668, 0.8591, 0.1587, 0.7569, 0.1585, 0.7544, 0.3418, 0.8944, 0.3437, 0.8939, 0.3435, 0.8967, 0.3416, 0.8973, 0.2424, 0.915, 0.2417, 0.902, 0.2434, 0.9022, 0.2441, 0.9151, 0.438, 0.7891, 0.438, 0.8299, 0.4364, 0.8298, 0.4364, 0.789, 0.4194, 0.6478, 0.4352, 0.6905, 0.434, 0.6907, 0.418, 0.6479, 0.4287, 0.7484, 0.4301, 0.7484, 0.4287, 0.7499, 0.421, 0.6343, 0.4194, 0.6478, 0.418, 0.6479, 0.4198, 0.6337, 0.438, 0.8856, 0.4378, 0.8447, 0.4393, 0.8446, 0.4393, 0.8856, 0.2142, 0.9051, 0.2142, 0.9005, 0.2155, 0.9004, 0.2155, 0.9051, 0.4352, 0.6302, 0.421, 0.6343, 0.4198, 0.6337, 0.4347, 0.6289, 0.2417, 0.902, 0.2424, 0.8573, 0.2441, 0.8574, 0.2434, 0.9022, 0.2142, 0.8971, 0.2142, 0.9017, 0.2125, 0.9018, 0.2125, 0.8972, 0.2678, 0.8931, 0.2678, 0.9066, 0.2661, 0.9067, 0.2661, 0.8932, 0.4287, 0.7499, 0.4301, 0.7484, 0.4318, 0.7485, 0.4318, 0.75, 0.435, 0.7428, 0.435, 0.7837, 0.4318, 0.7838, 0.4318, 0.7428, 0.2155, 0.9017, 0.2171, 0.9004, 0.2171, 0.9032, 0.2155, 0.9032, 0.1802, 0.8983, 0.1965, 0.8983, 0.1965, 0.9012, 0.1802, 0.9012, 0.2258, 0.7726, 0.2212, 0.7852, 0.2198, 0.785, 0.2258, 0.7717, 0.2212, 0.7852, 0.2239, 0.83, 0.2226, 0.83, 0.2198, 0.785, 0.2239, 0.83, 0.2242, 0.8346, 0.2229, 0.8347, 0.2226, 0.83, 0.2242, 0.8346, 0.2267, 0.8755, 0.2251, 0.8755, 0.2229, 0.8347, 0.3416, 0.8973, 0.3435, 0.8967, 0.3437, 0.8986, 0.3419, 0.8993, 0.2046, 0.8859, 0.2056, 0.8864, 0.206, 0.8895, 0.205, 0.889, 0.1965, 0.8983, 0.1802, 0.8983, 0.1817, 0.8859, 0.1921, 0.8894, 0.2441, 0.87, 0.2441, 0.8576, 0.2451, 0.8573, 0.2451, 0.87, 0.4287, 0.7484, 0.4287, 0.7499, 0.418, 0.7493, 0.418, 0.7479, 0.2693, 0.9004, 0.2678, 0.9004, 0.2681, 0.8931, 0.2692, 0.8931, 0.4077, 0.8769, 0.4077, 0.8911, 0.3975, 0.8876, 0.3933, 0.8787, 0.206, 0.8869, 0.2068, 0.8859, 0.2085, 0.8887, 0.2077, 0.8896, 0.1613, 0.7652, 0.162, 0.7635, 0.1653, 0.7635, 0.1645, 0.7652, 0.2077, 0.8896, 0.2085, 0.8887, 0.2104, 0.8902, 0.2103, 0.8913, 0.2164, 0.9001, 0.2144, 0.9004, 0.2142, 0.8984, 0.2161, 0.8985, 0.205, 0.889, 0.206, 0.8895, 0.2047, 0.8925, 0.204, 0.8916, 0.2161, 0.8985, 0.2142, 0.8984, 0.2144, 0.8971, 0.2164, 0.8972, 0.3416, 0.8993, 0.3437, 0.8993, 0.3437, 0.9022, 0.3416, 0.9023, 0.3708, 0.6653, 0.3709, 0.6638, 0.3725, 0.6638, 0.3725, 0.6652, 0.204, 0.8916, 0.2047, 0.8925, 0.2033, 0.8934, 0.2027, 0.8923, 0.2103, 0.8913, 0.2104, 0.8902, 0.2119, 0.8901, 0.2119, 0.8914, 0.4017, 0.6299, 0.4026, 0.6299, 0.4031, 0.6312, 0.4021, 0.6321, 0.4013, 0.6317, 0.2175, 0.8874, 0.2175, 0.8898, 0.2172, 0.8902, 0.2172, 0.8878, 0.4031, 0.6284, 0.4051, 0.6285, 0.4051, 0.6338, 0.4031, 0.6337, 0.4057, 0.6571, 0.4058, 0.6585, 0.4038, 0.6585, 0.4037, 0.657, 0.2105, 0.8971, 0.2125, 0.8971, 0.2125, 0.902, 0.2105, 0.9021, 0.217, 0.8965, 0.2158, 0.897, 0.2157, 0.8965, 0.2168, 0.8962, 0.1999, 0.8924, 0.1965, 0.8925, 0.2013, 0.89, 0.2007, 0.8938, 0.2014, 0.895, 0.1985, 0.896, 0.1978, 0.8948, 0.4057, 0.6571, 0.4037, 0.657, 0.4038, 0.6541, 0.4058, 0.6542, 0.4013, 0.6317, 0.3997, 0.6313, 0.4001, 0.6295, 0.4017, 0.6299, 0.2119, 0.8877, 0.2175, 0.8874, 0.2172, 0.8878, 0.2122, 0.888, 0.2027, 0.8923, 0.2033, 0.8934, 0.2014, 0.895, 0.2007, 0.8938, 0.2014, 0.895, 0.2033, 0.8934, 0.2059, 0.8977, 0.2053, 0.8993, 0.2042, 0.8997, 0.1985, 0.896, 0.2014, 0.895, 0.2042, 0.8997, 0.2031, 0.9005, 0.2011, 0.9002, 0.2027, 0.8923, 0.2007, 0.8938, 0.1999, 0.8924, 0.2013, 0.89, 0.2007, 0.8938, 0.1978, 0.8948, 0.1965, 0.8925, 0.1999, 0.8924, 0.2059, 0.8977, 0.206, 0.8988, 0.2053, 0.8993, 0.4013, 0.6328, 0.4013, 0.6317, 0.4021, 0.6321, 0.4017, 0.6299, 0.4022, 0.6288, 0.4026, 0.6299, 0.4022, 0.6288, 0.4031, 0.6284, 0.4026, 0.6299, 0.3997, 0.6313, 0.4013, 0.6317, 0.4013, 0.6328, 0.3997, 0.6323, 0.4051, 0.6349, 0.4031, 0.6349, 0.4031, 0.6337, 0.4051, 0.6338, 0.4038, 0.6638, 0.4057, 0.6638, 0.4058, 0.6648, 0.4039, 0.6648, 0.4007, 0.6284, 0.4022, 0.6288, 0.4017, 0.6299, 0.4001, 0.6295, 0.4038, 0.6585, 0.4058, 0.6585, 0.4057, 0.6638, 0.4038, 0.6638, 0.349, 0.83, 0.3489, 0.8329, 0.3486, 0.8329, 0.3486, 0.83, 0.349, 0.8456, 0.3488, 0.8465, 0.3485, 0.8465, 0.3487, 0.8456, 0.3489, 0.8286, 0.349, 0.83, 0.3486, 0.83, 0.3485, 0.8286, 0.2119, 0.8901, 0.2119, 0.8877, 0.2122, 0.888, 0.2122, 0.8904, 0.2175, 0.8956, 0.217, 0.8965, 0.2168, 0.8962, 0.2172, 0.8953, 0.2175, 0.8898, 0.2175, 0.8912, 0.2172, 0.8914, 0.2172, 0.8902, 0.2158, 0.897, 0.2137, 0.8971, 0.2138, 0.8966, 0.2157, 0.8965, 0.2119, 0.8914, 0.2119, 0.8901, 0.2122, 0.8904, 0.2122, 0.8916, 0.2124, 0.8967, 0.2119, 0.8959, 0.2122, 0.8955, 0.2127, 0.8963, 0.2175, 0.8912, 0.2175, 0.8956, 0.2172, 0.8953, 0.2172, 0.8914, 0.2137, 0.8971, 0.2124, 0.8967, 0.2127, 0.8963, 0.2138, 0.8966, 0.2119, 0.8959, 0.2119, 0.8914, 0.2122, 0.8916, 0.2122, 0.8955, 0.2564, 0.8995, 0.2615, 0.8993, 0.2614, 0.9018, 0.2564, 0.902, 0.2614, 0.8982, 0.2564, 0.8983, 0.2564, 0.8944, 0.2569, 0.8936, 0.258, 0.8932, 0.2599, 0.8931, 0.261, 0.8934, 0.2615, 0.8942, 0.2614, 0.8982, 0.2615, 0.8993, 0.2564, 0.8995, 0.2564, 0.8983, 0.3486, 0.8386, 0.3485, 0.8339, 0.3489, 0.8339, 0.349, 0.8386, 0.3486, 0.8429, 0.3485, 0.84, 0.3489, 0.84, 0.349, 0.8429, 0.349, 0.8229, 0.3489, 0.8239, 0.3485, 0.8239, 0.3486, 0.8229, 0.3485, 0.84, 0.3486, 0.8386, 0.349, 0.8386, 0.3489, 0.84, 0.349, 0.844, 0.349, 0.8456, 0.3487, 0.8456, 0.3487, 0.844, 0.3485, 0.8339, 0.3485, 0.8329, 0.3489, 0.8329, 0.3489, 0.8339, 0.2859, 0.8399, 0.2859, 0.8443, 0.2856, 0.8443, 0.2856, 0.8399, 0.3489, 0.8239, 0.3489, 0.8286, 0.3485, 0.8286, 0.3485, 0.8239, 0.3488, 0.8429, 0.349, 0.844, 0.3487, 0.844, 0.3485, 0.8429, 0.1238, 0.6556, 0.053, 0.6442, 0.05397, 0.6146, 0.1039, 0.6166, 0.4385, 0.6909, 0.4385, 0.7428, 0.432, 0.7345, 0.4318, 0.6907, 0.3943, 0.7522, 0.406, 0.7864, 0.4021, 0.7874, 0.3905, 0.7532, 0.3905, 0.7532, 0.4021, 0.7874, 0.392, 0.7902, 0.3804, 0.756, 0.4043, 0.6709, 0.3905, 0.7532, 0.3804, 0.756, 0.395, 0.6688, 0.406, 0.6658, 0.4358, 0.893, 0.4358, 0.8446, 0.4378, 0.8446, 0.4378, 0.8929, 0.4037, 0.6538, 0.4058, 0.635, 0.4058, 0.6541])
me_cube.materials.append(mat_body)
me_cube.materials.append(mat_front_light)
me_cube.materials.append(mat_window)
me_cube.materials.append(mat_window_frame)
me_cube.materials.append(mat_front)
me_cube.materials.append(mat_wind)
me_cube.materials.append(mat_mirror_body)
me_cube.materials.append(mat_chasis_001)
me_cube.materials.append(mat_back_light_red)
me_cube.materials.append(mat_backlight_white)
me_cube.materials.append(mat_mirror_arm)
me_cube.materials.append(mat_mirror)
me_cube.materials.append(mat_back_window)
me_cube.materials.append(mat_back_grid)
me_cube.materials.append(mat_back_something)
me_cube.use_remesh_preserve_volume = False
me_cube.use_remesh_preserve_attributes = False
me_cube.use_mirror_vertex_groups = False
me_cube.update()

# ---- objects
ob_front_tire = bpy.data.objects.new('Front Tire', me_cylinder)
ob_back_tire = bpy.data.objects.new('Back Tire', me_cylinder_001)
ob_chasis = bpy.data.objects.new('Chasis', me_cube_001)
ob_judgment = bpy.data.objects.new('Judgment', me_cube_002)
ob_body = bpy.data.objects.new('Body', me_cube)
ob_camera = bpy.data.objects.new('Camera', cam_camera)

# ---- transforms, parenting, visibility, modifiers, constraints
ob_front_tire.location = (0.0, 5.914, -2.705)
ob_front_tire.lineart.crease_threshold = 0.0
_m = ob_front_tire.modifiers.new('Mirror', 'MIRROR')
ob_back_tire.location = (0.0, -4.324, -2.705)
ob_back_tire.lineart.crease_threshold = 0.0
_m = ob_back_tire.modifiers.new('Mirror', 'MIRROR')
ob_chasis.location = (0.0, 0.0, -2.586)
ob_chasis.lineart.crease_threshold = 0.0
_m = ob_chasis.modifiers.new('Mirror', 'MIRROR')
ob_judgment.location = (0.0, 0.0, 0.0)
ob_judgment.lineart.crease_threshold = 0.0
ob_body.location = (0.0, 0.0, 0.0)
ob_body.lock_rotations_4d = False
ob_body.empty_display_type = 'ARROWS'
ob_body.lineart.crease_threshold = 0.0
_m = ob_body.modifiers.new('Mirror', 'MIRROR')
ob_camera.location = (7.481, -6.508, 5.344)
ob_camera.rotation_euler = (1.109, 0.0, 0.8149)
ob_camera.lock_rotations_4d = False
ob_camera.empty_display_type = 'ARROWS'
ob_camera.color = (0.0, 0.0, 0.0, 0.0)
ob_camera.display_type = 'WIRE'
ob_camera.lineart.crease_threshold = 0.0

# ---- collection membership
scene.collection.objects.link(ob_front_tire)
scene.collection.objects.link(ob_back_tire)
scene.collection.objects.link(ob_chasis)
scene.collection.objects.link(ob_judgment)
col_collection_1.objects.link(ob_body)
col_collection_1.objects.link(ob_camera)

# ---- scene / render settings (as saved in the file)
scene.camera = ob_camera
scene.frame_start = 1; scene.frame_end = 250; scene.frame_set(1)
scene.render.engine = 'CYCLES'
scene.render.resolution_percentage = 50
scene.render.dither_intensity = 0.0
scene.cycles.use_denoising = False
scene.cycles.samples = 128
scene.cycles.sampling_pattern = 'TABULATED_SOBOL'
scene.cycles.use_adaptive_sampling = False
scene.cycles.use_light_tree = False
scene.view_settings.view_transform = 'Standard'
bpy.context.view_layer.update()
